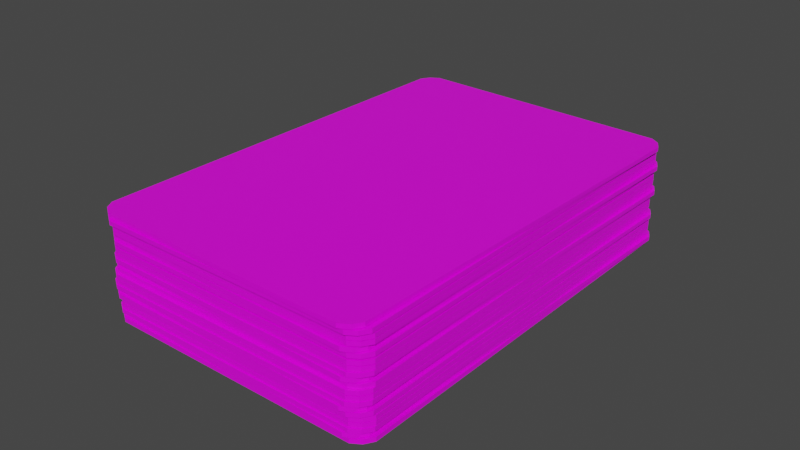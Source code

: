 # Source: deckRepair.blend  (saved by Blender 3.2.14; exported with 4.5.12 LTS)
import bpy
from mathutils import Matrix  # noqa: F401  (used for matrix-valued properties, if any)

bpy.ops.wm.read_factory_settings(use_empty=True)
scene = bpy.context.scene
scene.name = 'Scene'

# ---- collections
col_collection = bpy.data.collections.new('Collection'); scene.collection.children.link(col_collection)

# ---- images (referenced by path relative to the original .blend; pixels are not part of the script)
import os
ASSET_DIR = os.environ.get("B2B_ASSET_DIR", "")  # directory of the original .blend (textures are referenced by path, not embedded)
HERE = os.path.dirname(os.path.abspath(__file__))  # packed textures are extracted next to this script under _unpacked/

def load_image(name, relpath, width, height, colorspace="sRGB"):
    """Load a texture the original file referenced (path relative to the .blend, or extracted next to this script)."""
    p = next((c for c in (os.path.join(HERE, relpath), os.path.join(ASSET_DIR, relpath)) if relpath and os.path.exists(c)), "")
    if p:
        img = bpy.data.images.load(p, check_existing=True)
        img.name = name
    else:  # same state as the original file: an image datablock whose file is absent (Cycles renders it pink)
        img = bpy.data.images.new(name, width, height)
        img.source = "FILE"
        img.filepath = "//" + (relpath or name)
    img.colorspace_settings.name = colorspace
    return img
img_texture_repaircard_png = load_image('texture_repairCard.png', 'texture_repairCard.png', 1024, 1024, 'sRGB')

# ---- materials (node trees are filled in below, after node groups)
mat_material = bpy.data.materials.new('Material')
mat_material.alpha_threshold = 0.0
mat_material.use_transparent_shadow = False
mat_material.line_color = (0.0, 0.0, 0.0, 1.0)

# ---- material node trees
mat_material.use_nodes = True; mat_material.node_tree.nodes.clear()
_N = mat_material.node_tree.nodes; _L = mat_material.node_tree.links
n0 = _N.new('ShaderNodeOutputMaterial'); n0.name = 'Material Output'; n0.location = (300, 300)
n1 = _N.new('ShaderNodeBsdfPrincipled'); n1.name = 'Principled BSDF'; n1.location = (10, 300)
n1.distribution = 'GGX'
n1.subsurface_method = 'RANDOM_WALK_SKIN'
n1.inputs[2].default_value = 0.4
n1.inputs[3].default_value = 1.45
n1.inputs[27].default_value = (0.0, 0.0, 0.0, 1.0)
n1.inputs[28].default_value = 1.0
n2 = _N.new('ShaderNodeTexImage'); n2.name = 'Image Texture'; n2.location = (-356, 296)
n2.image = img_texture_repaircard_png
_L.new(n1.outputs[0], n0.inputs[0])
_L.new(n2.outputs[0], n1.inputs[0])
n0.is_active_output = True

# ---- world
world_world = bpy.data.worlds.new('World'); scene.world = world_world
world_world.use_nodes = True; world_world.node_tree.nodes.clear()
_N = world_world.node_tree.nodes; _L = world_world.node_tree.links
n0 = _N.new('ShaderNodeOutputWorld'); n0.name = 'World Output'; n0.location = (300, 300)
n1 = _N.new('ShaderNodeBackground'); n1.name = 'Background'; n1.location = (10, 300)
n1.inputs[0].default_value = (0.05088, 0.05088, 0.05088, 1.0)
_L.new(n1.outputs[0], n0.inputs[0])
n0.is_active_output = True
world_world.color = (0.05088, 0.05088, 0.05088)
world_world.use_sun_shadow = False
world_world.sun_shadow_jitter_overblur = 0.0

# ---- meshes
me_evertcard_01_020 = bpy.data.meshes.new('evertCard_01.020')
me_evertcard_01_020.from_pydata([(0.9623, 1.0, 0.9741), (0.9623, 1.0, -0.9741), (0.9623, -1.0, 0.9741), (0.9623, -1.0, -0.9741), (-0.9623, 1.0, 0.9741), (-0.9623, 1.0, -0.9741), (-0.9623, -1.0, 0.9741), (-0.9623, -1.0, -0.9741), (0.9008, 1.0, -1.0), (0.9008, -1.0, 1.0), (0.9008, -1.0, -1.0), (0.9008, 1.0, 1.0), (-0.9008, 1.0, -1.0), (-0.9008, -1.0, 1.0), (-0.9008, -1.0, -1.0), (-0.9008, 1.0, 1.0), (1.0, 1.0, -0.9334), (-1.0, -1.0, -0.9334), (1.0, -1.0, -0.9334), (-1.0, 1.0, -0.9334), (0.9008, 1.0, -0.9334), (0.9008, -1.0, -0.9334), (-0.9008, 1.0, -0.9334), (-0.9008, -1.0, -0.9334), (-1.0, -1.0, 0.9334), (1.0, 1.0, 0.9334), (1.0, -1.0, 0.9334), (-1.0, 1.0, 0.9334), (0.9008, 1.0, 0.9334), (0.9008, -1.0, 0.9334), (-0.9008, 1.0, 0.9334), (-0.9008, -1.0, 0.9334), (0.9905, -45.08, 0.949), (0.933, -45.08, -0.9988), (0.9905, -47.08, 0.949), (0.933, -47.08, -0.9988), (-0.9337, -45.08, 0.9742), (-0.9912, -45.08, -0.9735), (-0.9337, -47.08, 0.9742), (-0.9912, -47.08, -0.9735), (0.8708, -45.08, -1.024), (0.9298, -47.08, 0.9757), (0.8708, -47.08, -1.024), (0.9298, -45.08, 0.9757), (-0.9305, -45.08, -1.0), (-0.8715, -47.08, 0.9993), (-0.9305, -47.08, -1.0), (-0.8715, -45.08, 0.9993), (0.9719, -45.08, -0.9586), (-1.028, -47.08, -0.9324), (0.9719, -47.08, -0.9586), (-1.028, -45.08, -0.9324), (0.8728, -45.08, -0.9573), (0.8728, -47.08, -0.9573), (-0.9286, -45.08, -0.9337), (-0.9286, -47.08, -0.9337), (-0.9726, -47.08, 0.934), (1.027, -45.08, 0.9078), (1.027, -47.08, 0.9078), (-0.9726, -45.08, 0.934), (0.9278, -45.08, 0.9091), (0.9278, -47.08, 0.9091), (-0.8735, -45.08, 0.9327), (-0.8735, -47.08, 0.9327), (0.9619, -42.81, 0.9618), (0.9619, -42.81, -0.9863), (0.9619, -44.81, 0.9618), (0.9619, -44.81, -0.9863), (-0.9627, -42.81, 0.9618), (-0.9627, -42.81, -0.9863), (-0.9627, -44.81, 0.9618), (-0.9627, -44.81, -0.9863), (0.9005, -42.81, -1.012), (0.9005, -44.81, 0.9877), (0.9005, -44.81, -1.012), (0.9005, -42.81, 0.9877), (-0.9012, -42.81, -1.012), (-0.9012, -44.81, 0.9877), (-0.9012, -44.81, -1.012), (-0.9012, -42.81, 0.9877), (0.9996, -42.81, -0.9457), (-1.0, -44.81, -0.9457), (0.9996, -44.81, -0.9457), (-1.0, -42.81, -0.9457), (0.9005, -42.81, -0.9457), (0.9005, -44.81, -0.9457), (-0.9012, -42.81, -0.9457), (-0.9012, -44.81, -0.9457), (-1.0, -44.81, 0.9211), (0.9996, -42.81, 0.9211), (0.9996, -44.81, 0.9211), (-1.0, -42.81, 0.9211), (0.9005, -42.81, 0.9211), (0.9005, -44.81, 0.9211), (-0.9012, -42.81, 0.9211), (-0.9012, -44.81, 0.9211), (0.9906, -40.54, 0.9543), (0.9332, -40.54, -0.9934), (0.9906, -42.54, 0.9543), (0.9332, -42.54, -0.9934), (-0.9336, -40.54, 0.9796), (-0.9911, -40.54, -0.9682), (-0.9336, -42.54, 0.9796), (-0.9911, -42.54, -0.9682), (0.871, -40.54, -1.019), (0.93, -42.54, 0.9811), (0.871, -42.54, -1.019), (0.93, -40.54, 0.9811), (-0.9304, -40.54, -0.9949), (-0.8714, -42.54, 1.005), (-0.9304, -42.54, -0.9949), (-0.8714, -40.54, 1.005), (0.9721, -40.54, -0.9532), (-1.028, -42.54, -0.927), (0.9721, -42.54, -0.9532), (-1.028, -40.54, -0.927), (0.8729, -40.54, -0.9519), (0.8729, -42.54, -0.9519), (-0.9284, -40.54, -0.9283), (-0.9284, -42.54, -0.9283), (-0.9725, -42.54, 0.9394), (1.027, -40.54, 0.9132), (1.027, -42.54, 0.9132), (-0.9725, -40.54, 0.9394), (0.928, -40.54, 0.9145), (0.928, -42.54, 0.9145), (-0.8733, -40.54, 0.9381), (-0.8733, -42.54, 0.9381), (0.9905, -38.32, 0.949), (0.933, -38.32, -0.9988), (0.9905, -40.32, 0.949), (0.933, -40.32, -0.9988), (-0.9337, -38.32, 0.9742), (-0.9912, -38.32, -0.9735), (-0.9337, -40.32, 0.9742), (-0.9912, -40.32, -0.9735), (0.8708, -38.32, -1.024), (0.9298, -40.32, 0.9757), (0.8708, -40.32, -1.024), (0.9298, -38.32, 0.9757), (-0.9305, -38.32, -1.0), (-0.8715, -40.32, 0.9993), (-0.9305, -40.32, -1.0), (-0.8715, -38.32, 0.9993), (0.9719, -38.32, -0.9586), (-1.028, -40.32, -0.9324), (0.9719, -40.32, -0.9586), (-1.028, -38.32, -0.9324), (0.8728, -38.32, -0.9573), (0.8728, -40.32, -0.9573), (-0.9286, -38.32, -0.9337), (-0.9286, -40.32, -0.9337), (-0.9726, -40.32, 0.934), (1.027, -38.32, 0.9078), (1.027, -40.32, 0.9078), (-0.9726, -38.32, 0.934), (0.9278, -38.32, 0.9091), (0.9278, -40.32, 0.9091), (-0.8735, -38.32, 0.9327), (-0.8735, -40.32, 0.9327), (0.9905, -36.06, 0.949), (0.933, -36.06, -0.9988), (0.9905, -38.06, 0.949), (0.933, -38.06, -0.9988), (-0.9337, -36.06, 0.9742), (-0.9912, -36.06, -0.9735), (-0.9337, -38.06, 0.9742), (-0.9912, -38.06, -0.9735), (0.8708, -36.06, -1.024), (0.9298, -38.06, 0.9757), (0.8708, -38.06, -1.024), (0.9298, -36.06, 0.9757), (-0.9305, -36.06, -1.0), (-0.8715, -38.06, 0.9993), (-0.9305, -38.06, -1.0), (-0.8715, -36.06, 0.9993), (0.9719, -36.06, -0.9586), (-1.028, -38.06, -0.9324), (0.9719, -38.06, -0.9586), (-1.028, -36.06, -0.9324), (0.8728, -36.06, -0.9573), (0.8728, -38.06, -0.9573), (-0.9286, -36.06, -0.9337), (-0.9286, -38.06, -0.9337), (-0.9726, -38.06, 0.934), (1.027, -36.06, 0.9078), (1.027, -38.06, 0.9078), (-0.9726, -36.06, 0.934), (0.9278, -36.06, 0.9091), (0.9278, -38.06, 0.9091), (-0.8735, -36.06, 0.9327), (-0.8735, -38.06, 0.9327), (0.9908, -33.59, 0.9613), (0.9334, -33.59, -0.9865), (0.9908, -35.59, 0.9613), (0.9334, -35.59, -0.9865), (-0.9334, -33.59, 0.9865), (-0.9908, -33.59, -0.9613), (-0.9334, -35.59, 0.9865), (-0.9908, -35.59, -0.9613), (0.8712, -33.59, -1.012), (0.9302, -35.59, 0.988), (0.8712, -35.59, -1.012), (0.9302, -33.59, 0.988), (-0.9302, -33.59, -0.988), (-0.8712, -35.59, 1.012), (-0.9302, -35.59, -0.988), (-0.8712, -33.59, 1.012), (0.9723, -33.59, -0.9463), (-1.027, -35.59, -0.9201), (0.9723, -35.59, -0.9463), (-1.027, -33.59, -0.9201), (0.8731, -33.59, -0.945), (0.8731, -35.59, -0.945), (-0.9282, -33.59, -0.9214), (-0.9282, -35.59, -0.9214), (-0.9723, -35.59, 0.9463), (1.027, -33.59, 0.9201), (1.027, -35.59, 0.9201), (-0.9723, -33.59, 0.9463), (0.9282, -33.59, 0.9214), (0.9282, -35.59, 0.9214), (-0.8731, -33.59, 0.945), (-0.8731, -35.59, 0.945), (0.9623, -31.33, 0.9741), (0.9623, -31.33, -0.9741), (0.9623, -33.33, 0.9741), (0.9623, -33.33, -0.9741), (-0.9623, -31.33, 0.9741), (-0.9623, -31.33, -0.9741), (-0.9623, -33.33, 0.9741), (-0.9623, -33.33, -0.9741), (0.9008, -31.33, -1.0), (0.9008, -33.33, 1.0), (0.9008, -33.33, -1.0), (0.9008, -31.33, 1.0), (-0.9008, -31.33, -1.0), (-0.9008, -33.33, 1.0), (-0.9008, -33.33, -1.0), (-0.9008, -31.33, 1.0), (1.0, -31.33, -0.9334), (-1.0, -33.33, -0.9334), (1.0, -33.33, -0.9334), (-1.0, -31.33, -0.9334), (0.9008, -31.33, -0.9334), (0.9008, -33.33, -0.9334), (-0.9008, -31.33, -0.9334), (-0.9008, -33.33, -0.9334), (-1.0, -33.33, 0.9334), (1.0, -31.33, 0.9334), (1.0, -33.33, 0.9334), (-1.0, -31.33, 0.9334), (0.9008, -31.33, 0.9334), (0.9008, -33.33, 0.9334), (-0.9008, -31.33, 0.9334), (-0.9008, -33.33, 0.9334), (0.991, -29.06, 0.9666), (0.9335, -29.06, -0.9811), (0.991, -31.06, 0.9666), (0.9335, -31.06, -0.9811), (-0.9332, -29.06, 0.9918), (-0.9907, -29.06, -0.9559), (-0.9332, -31.06, 0.9918), (-0.9907, -31.06, -0.9559), (0.8713, -29.06, -1.006), (0.9303, -31.06, 0.9933), (0.8713, -31.06, -1.006), (0.9303, -29.06, 0.9933), (-0.93, -29.06, -0.9826), (-0.871, -31.06, 1.017), (-0.93, -31.06, -0.9826), (-0.871, -29.06, 1.017), (0.9724, -29.06, -0.941), (-1.027, -31.06, -0.9147), (0.9724, -31.06, -0.941), (-1.027, -29.06, -0.9147), (0.8733, -29.06, -0.9397), (0.8733, -31.06, -0.9397), (-0.928, -29.06, -0.916), (-0.928, -31.06, -0.916), (-0.9721, -31.06, 0.9517), (1.028, -29.06, 0.9254), (1.028, -31.06, 0.9254), (-0.9721, -29.06, 0.9517), (0.9284, -29.06, 0.9267), (0.9284, -31.06, 0.9267), (-0.873, -29.06, 0.9504), (-0.873, -31.06, 0.9504), (0.9908, -26.84, 0.9613), (0.9334, -26.84, -0.9865), (0.9908, -28.84, 0.9613), (0.9334, -28.84, -0.9865), (-0.9334, -26.84, 0.9865), (-0.9908, -26.84, -0.9613), (-0.9334, -28.84, 0.9865), (-0.9908, -28.84, -0.9613), (0.8712, -26.84, -1.012), (0.9302, -28.84, 0.988), (0.8712, -28.84, -1.012), (0.9302, -26.84, 0.988), (-0.9302, -26.84, -0.988), (-0.8712, -28.84, 1.012), (-0.9302, -28.84, -0.988), (-0.8712, -26.84, 1.012), (0.9723, -26.84, -0.9463), (-1.027, -28.84, -0.9201), (0.9723, -28.84, -0.9463), (-1.027, -26.84, -0.9201), (0.8731, -26.84, -0.945), (0.8731, -28.84, -0.945), (-0.9282, -26.84, -0.9214), (-0.9282, -28.84, -0.9214), (-0.9723, -28.84, 0.9463), (1.027, -26.84, 0.9201), (1.027, -28.84, 0.9201), (-0.9723, -26.84, 0.9463), (0.9282, -26.84, 0.9214), (0.9282, -28.84, 0.9214), (-0.8731, -26.84, 0.945), (-0.8731, -28.84, 0.945), (0.9908, -24.58, 0.9613), (0.9334, -24.58, -0.9865), (0.9908, -26.58, 0.9613), (0.9334, -26.58, -0.9865), (-0.9334, -24.58, 0.9865), (-0.9908, -24.58, -0.9613), (-0.9334, -26.58, 0.9865), (-0.9908, -26.58, -0.9613), (0.8712, -24.58, -1.012), (0.9302, -26.58, 0.988), (0.8712, -26.58, -1.012), (0.9302, -24.58, 0.988), (-0.9302, -24.58, -0.988), (-0.8712, -26.58, 1.012), (-0.9302, -26.58, -0.988), (-0.8712, -24.58, 1.012), (0.9723, -24.58, -0.9463), (-1.027, -26.58, -0.9201), (0.9723, -26.58, -0.9463), (-1.027, -24.58, -0.9201), (0.8731, -24.58, -0.945), (0.8731, -26.58, -0.945), (-0.9282, -24.58, -0.9214), (-0.9282, -26.58, -0.9214), (-0.9723, -26.58, 0.9463), (1.027, -24.58, 0.9201), (1.027, -26.58, 0.9201), (-0.9723, -24.58, 0.9463), (0.9282, -24.58, 0.9214), (0.9282, -26.58, 0.9214), (-0.8731, -24.58, 0.945), (-0.8731, -26.58, 0.945), (0.9905, -22.45, 0.9495), (0.933, -22.45, -0.9982), (0.9905, -24.45, 0.9495), (0.933, -24.45, -0.9982), (-0.9337, -22.45, 0.9748), (-0.9912, -22.45, -0.973), (-0.9337, -24.45, 0.9748), (-0.9912, -24.45, -0.973), (0.8708, -22.45, -1.023), (0.9298, -24.45, 0.9763), (0.8708, -24.45, -1.023), (0.9298, -22.45, 0.9763), (-0.9305, -22.45, -0.9997), (-0.8715, -24.45, 0.9999), (-0.9305, -24.45, -0.9997), (-0.8715, -22.45, 0.9999), (0.9719, -22.45, -0.958), (-1.028, -24.45, -0.9318), (0.9719, -24.45, -0.958), (-1.028, -22.45, -0.9318), (0.8728, -22.45, -0.9567), (0.8728, -24.45, -0.9567), (-0.9285, -22.45, -0.9331), (-0.9285, -24.45, -0.9331), (-0.9726, -24.45, 0.9346), (1.027, -22.45, 0.9084), (1.027, -24.45, 0.9084), (-0.9726, -22.45, 0.9346), (0.9279, -22.45, 0.9097), (0.9279, -24.45, 0.9097), (-0.8735, -22.45, 0.9333), (-0.8735, -24.45, 0.9333), (0.962, -20.18, 0.9624), (0.962, -20.18, -0.9858), (0.962, -22.18, 0.9624), (0.962, -22.18, -0.9858), (-0.9626, -20.18, 0.9624), (-0.9626, -20.18, -0.9858), (-0.9626, -22.18, 0.9624), (-0.9626, -22.18, -0.9858), (0.9005, -20.18, -1.012), (0.9005, -22.18, 0.9883), (0.9005, -22.18, -1.012), (0.9005, -20.18, 0.9883), (-0.9012, -20.18, -1.012), (-0.9012, -22.18, 0.9883), (-0.9012, -22.18, -1.012), (-0.9012, -20.18, 0.9883), (0.9997, -20.18, -0.9451), (-1.0, -22.18, -0.9451), (0.9997, -22.18, -0.9451), (-1.0, -20.18, -0.9451), (0.9005, -20.18, -0.9451), (0.9005, -22.18, -0.9451), (-0.9012, -20.18, -0.9451), (-0.9012, -22.18, -0.9451), (-1.0, -22.18, 0.9217), (0.9997, -20.18, 0.9217), (0.9997, -22.18, 0.9217), (-1.0, -20.18, 0.9217), (0.9005, -20.18, 0.9217), (0.9005, -22.18, 0.9217), (-0.9012, -20.18, 0.9217), (-0.9012, -22.18, 0.9217), (0.9907, -17.91, 0.9549), (0.9332, -17.91, -0.9929), (0.9907, -19.91, 0.9549), (0.9332, -19.91, -0.9929), (-0.9336, -17.91, 0.9801), (-0.991, -17.91, -0.9676), (-0.9336, -19.91, 0.9801), (-0.991, -19.91, -0.9676), (0.871, -17.91, -1.018), (0.93, -19.91, 0.9816), (0.871, -19.91, -1.018), (0.93, -17.91, 0.9816), (-0.9304, -17.91, -0.9944), (-0.8713, -19.91, 1.005), (-0.9304, -19.91, -0.9944), (-0.8713, -17.91, 1.005), (0.9721, -17.91, -0.9527), (-1.028, -19.91, -0.9264), (0.9721, -19.91, -0.9527), (-1.028, -17.91, -0.9264), (0.8729, -17.91, -0.9514), (0.8729, -19.91, -0.9514), (-0.9284, -17.91, -0.9277), (-0.9284, -19.91, -0.9277), (-0.9725, -19.91, 0.94), (1.027, -17.91, 0.9137), (1.027, -19.91, 0.9137), (-0.9725, -17.91, 0.94), (0.928, -17.91, 0.915), (0.928, -19.91, 0.915), (-0.8733, -17.91, 0.9387), (-0.8733, -19.91, 0.9387), (0.9905, -15.7, 0.9495), (0.933, -15.7, -0.9982), (0.9905, -17.7, 0.9495), (0.933, -17.7, -0.9982), (-0.9337, -15.7, 0.9748), (-0.9912, -15.7, -0.973), (-0.9337, -17.7, 0.9748), (-0.9912, -17.7, -0.973), (0.8708, -15.7, -1.023), (0.9298, -17.7, 0.9763), (0.8708, -17.7, -1.023), (0.9298, -15.7, 0.9763), (-0.9305, -15.7, -0.9997), (-0.8715, -17.7, 0.9999), (-0.9305, -17.7, -0.9997), (-0.8715, -15.7, 0.9999), (0.9719, -15.7, -0.958), (-1.028, -17.7, -0.9318), (0.9719, -17.7, -0.958), (-1.028, -15.7, -0.9318), (0.8728, -15.7, -0.9567), (0.8728, -17.7, -0.9567), (-0.9285, -15.7, -0.9331), (-0.9285, -17.7, -0.9331), (-0.9726, -17.7, 0.9346), (1.027, -15.7, 0.9084), (1.027, -17.7, 0.9084), (-0.9726, -15.7, 0.9346), (0.9279, -15.7, 0.9097), (0.9279, -17.7, 0.9097), (-0.8735, -15.7, 0.9333), (-0.8735, -17.7, 0.9333), (0.9905, -13.43, 0.9495), (0.933, -13.43, -0.9982), (0.9905, -15.43, 0.9495), (0.933, -15.43, -0.9982), (-0.9337, -13.43, 0.9748), (-0.9912, -13.43, -0.973), (-0.9337, -15.43, 0.9748), (-0.9912, -15.43, -0.973), (0.8708, -13.43, -1.023), (0.9298, -15.43, 0.9763), (0.8708, -15.43, -1.023), (0.9298, -13.43, 0.9763), (-0.9305, -13.43, -0.9997), (-0.8715, -15.43, 0.9999), (-0.9305, -15.43, -0.9997), (-0.8715, -13.43, 0.9999), (0.9719, -13.43, -0.958), (-1.028, -15.43, -0.9318), (0.9719, -15.43, -0.958), (-1.028, -13.43, -0.9318), (0.8728, -13.43, -0.9567), (0.8728, -15.43, -0.9567), (-0.9285, -13.43, -0.9331), (-0.9285, -15.43, -0.9331), (-0.9726, -15.43, 0.9346), (1.027, -13.43, 0.9084), (1.027, -15.43, 0.9084), (-0.9726, -13.43, 0.9346), (0.9279, -13.43, 0.9097), (0.9279, -15.43, 0.9097), (-0.8735, -13.43, 0.9333), (-0.8735, -15.43, 0.9333), (0.9905, -10.71, 0.949), (0.933, -10.71, -0.9988), (0.9905, -12.71, 0.949), (0.933, -12.71, -0.9988), (-0.9337, -10.71, 0.9742), (-0.9912, -10.71, -0.9735), (-0.9337, -12.71, 0.9742), (-0.9912, -12.71, -0.9735), (0.8708, -10.71, -1.024), (0.9298, -12.71, 0.9757), (0.8708, -12.71, -1.024), (0.9298, -10.71, 0.9757), (-0.9305, -10.71, -1.0), (-0.8715, -12.71, 0.9993), (-0.9305, -12.71, -1.0), (-0.8715, -10.71, 0.9993), (0.9719, -10.71, -0.9586), (-1.028, -12.71, -0.9324), (0.9719, -12.71, -0.9586), (-1.028, -10.71, -0.9324), (0.8728, -10.71, -0.9573), (0.8728, -12.71, -0.9573), (-0.9286, -10.71, -0.9337), (-0.9286, -12.71, -0.9337), (-0.9726, -12.71, 0.934), (1.027, -10.71, 0.9078), (1.027, -12.71, 0.9078), (-0.9726, -10.71, 0.934), (0.9278, -10.71, 0.9091), (0.9278, -12.71, 0.9091), (-0.8735, -10.71, 0.9327), (-0.8735, -12.71, 0.9327), (0.9619, -8.441, 0.9618), (0.9619, -8.441, -0.9863), (0.9619, -10.44, 0.9618), (0.9619, -10.44, -0.9863), (-0.9627, -8.441, 0.9618), (-0.9627, -8.441, -0.9863), (-0.9627, -10.44, 0.9618), (-0.9627, -10.44, -0.9863), (0.9005, -8.441, -1.012), (0.9005, -10.44, 0.9877), (0.9005, -10.44, -1.012), (0.9005, -8.441, 0.9877), (-0.9012, -8.441, -1.012), (-0.9012, -10.44, 0.9877), (-0.9012, -10.44, -1.012), (-0.9012, -8.441, 0.9877), (0.9996, -8.441, -0.9457), (-1.0, -10.44, -0.9457), (0.9996, -10.44, -0.9457), (-1.0, -8.441, -0.9457), (0.9005, -8.441, -0.9457), (0.9005, -10.44, -0.9457), (-0.9012, -8.441, -0.9457), (-0.9012, -10.44, -0.9457), (-1.0, -10.44, 0.9211), (0.9996, -8.441, 0.9211), (0.9996, -10.44, 0.9211), (-1.0, -8.441, 0.9211), (0.9005, -8.441, 0.9211), (0.9005, -10.44, 0.9211), (-0.9012, -8.441, 0.9211), (-0.9012, -10.44, 0.9211), (0.9905, -5.998, 0.949), (0.933, -5.998, -0.9988), (0.9905, -7.998, 0.949), (0.933, -7.998, -0.9988), (-0.9337, -5.998, 0.9742), (-0.9912, -5.998, -0.9735), (-0.9337, -7.998, 0.9742), (-0.9912, -7.998, -0.9735), (0.8708, -5.998, -1.024), (0.9298, -7.998, 0.9757), (0.8708, -7.998, -1.024), (0.9298, -5.998, 0.9757), (-0.9305, -5.998, -1.0), (-0.8715, -7.998, 0.9993), (-0.9305, -7.998, -1.0), (-0.8715, -5.998, 0.9993), (0.9719, -5.998, -0.9586), (-1.028, -7.998, -0.9324), (0.9719, -7.998, -0.9586), (-1.028, -5.998, -0.9324), (0.8728, -5.998, -0.9573), (0.8728, -7.998, -0.9573), (-0.9286, -5.998, -0.9337), (-0.9286, -7.998, -0.9337), (-0.9726, -7.998, 0.934), (1.027, -5.998, 0.9078), (1.027, -7.998, 0.9078), (-0.9726, -5.998, 0.934), (0.9278, -5.998, 0.9091), (0.9278, -7.998, 0.9091), (-0.8735, -5.998, 0.9327), (-0.8735, -7.998, 0.9327), (0.9905, -3.731, 0.949), (0.933, -3.731, -0.9988), (0.9905, -5.731, 0.949), (0.933, -5.731, -0.9988), (-0.9337, -3.731, 0.9742), (-0.9912, -3.731, -0.9735), (-0.9337, -5.731, 0.9742), (-0.9912, -5.731, -0.9735), (0.8708, -3.731, -1.024), (0.9298, -5.731, 0.9757), (0.8708, -5.731, -1.024), (0.9298, -3.731, 0.9757), (-0.9305, -3.731, -1.0), (-0.8715, -5.731, 0.9993), (-0.9305, -5.731, -1.0), (-0.8715, -3.731, 0.9993), (0.9719, -3.731, -0.9586), (-1.028, -5.731, -0.9324), (0.9719, -5.731, -0.9586), (-1.028, -3.731, -0.9324), (0.8728, -3.731, -0.9573), (0.8728, -5.731, -0.9573), (-0.9286, -3.731, -0.9337), (-0.9286, -5.731, -0.9337), (-0.9726, -5.731, 0.934), (1.027, -3.731, 0.9078), (1.027, -5.731, 0.9078), (-0.9726, -3.731, 0.934), (0.9278, -3.731, 0.9091), (0.9278, -5.731, 0.9091), (-0.8735, -3.731, 0.9327), (-0.8735, -5.731, 0.9327), (0.9908, -1.267, 0.9613), (0.9334, -1.267, -0.9865), (0.9908, -3.267, 0.9613), (0.9334, -3.267, -0.9865), (-0.9334, -1.267, 0.9865), (-0.9908, -1.267, -0.9613), (-0.9334, -3.267, 0.9865), (-0.9908, -3.267, -0.9613), (0.8712, -1.267, -1.012), (0.9302, -3.267, 0.988), (0.8712, -3.267, -1.012), (0.9302, -1.267, 0.988), (-0.9302, -1.267, -0.988), (-0.8712, -3.267, 1.012), (-0.9302, -3.267, -0.988), (-0.8712, -1.267, 1.012), (0.9723, -1.267, -0.9463), (-1.027, -3.267, -0.9201), (0.9723, -3.267, -0.9463), (-1.027, -1.267, -0.9201), (0.8731, -1.267, -0.945), (0.8731, -3.267, -0.945), (-0.9282, -1.267, -0.9214), (-0.9282, -3.267, -0.9214), (-0.9723, -3.267, 0.9463), (1.027, -1.267, 0.9201), (1.027, -3.267, 0.9201), (-0.9723, -1.267, 0.9463), (0.9282, -1.267, 0.9214), (0.9282, -3.267, 0.9214), (-0.8731, -1.267, 0.945), (-0.8731, -3.267, 0.945)], [], [(15, 4, 6, 13), (31, 13, 6, 24), (24, 6, 4, 27), (8, 1, 3, 10), (25, 0, 2, 26), (28, 11, 0, 25), (30, 15, 11, 28), (12, 8, 10, 14), (26, 2, 9, 29), (0, 11, 9, 2), (5, 12, 14, 7), (27, 4, 15, 30), (29, 9, 13, 31), (11, 15, 13, 9), (10, 21, 23, 14), (5, 19, 22, 12), (3, 18, 21, 10), (12, 22, 20, 8), (8, 20, 16, 1), (1, 16, 18, 3), (7, 17, 19, 5), (14, 23, 17, 7), (21, 29, 31, 23), (19, 27, 30, 22), (18, 26, 29, 21), (22, 30, 28, 20), (20, 28, 25, 16), (16, 25, 26, 18), (17, 24, 27, 19), (23, 31, 24, 17), (47, 36, 38, 45), (63, 45, 38, 56), (56, 38, 36, 59), (40, 33, 35, 42), (57, 32, 34, 58), (60, 43, 32, 57), (62, 47, 43, 60), (44, 40, 42, 46), (58, 34, 41, 61), (32, 43, 41, 34), (37, 44, 46, 39), (59, 36, 47, 62), (61, 41, 45, 63), (43, 47, 45, 41), (42, 53, 55, 46), (37, 51, 54, 44), (35, 50, 53, 42), (44, 54, 52, 40), (40, 52, 48, 33), (33, 48, 50, 35), (39, 49, 51, 37), (46, 55, 49, 39), (53, 61, 63, 55), (51, 59, 62, 54), (50, 58, 61, 53), (54, 62, 60, 52), (52, 60, 57, 48), (48, 57, 58, 50), (49, 56, 59, 51), (55, 63, 56, 49), (79, 68, 70, 77), (95, 77, 70, 88), (88, 70, 68, 91), (72, 65, 67, 74), (89, 64, 66, 90), (92, 75, 64, 89), (94, 79, 75, 92), (76, 72, 74, 78), (90, 66, 73, 93), (64, 75, 73, 66), (69, 76, 78, 71), (91, 68, 79, 94), (93, 73, 77, 95), (75, 79, 77, 73), (74, 85, 87, 78), (69, 83, 86, 76), (67, 82, 85, 74), (76, 86, 84, 72), (72, 84, 80, 65), (65, 80, 82, 67), (71, 81, 83, 69), (78, 87, 81, 71), (85, 93, 95, 87), (83, 91, 94, 86), (82, 90, 93, 85), (86, 94, 92, 84), (84, 92, 89, 80), (80, 89, 90, 82), (81, 88, 91, 83), (87, 95, 88, 81), (111, 100, 102, 109), (127, 109, 102, 120), (120, 102, 100, 123), (104, 97, 99, 106), (121, 96, 98, 122), (124, 107, 96, 121), (126, 111, 107, 124), (108, 104, 106, 110), (122, 98, 105, 125), (96, 107, 105, 98), (101, 108, 110, 103), (123, 100, 111, 126), (125, 105, 109, 127), (107, 111, 109, 105), (106, 117, 119, 110), (101, 115, 118, 108), (99, 114, 117, 106), (108, 118, 116, 104), (104, 116, 112, 97), (97, 112, 114, 99), (103, 113, 115, 101), (110, 119, 113, 103), (117, 125, 127, 119), (115, 123, 126, 118), (114, 122, 125, 117), (118, 126, 124, 116), (116, 124, 121, 112), (112, 121, 122, 114), (113, 120, 123, 115), (119, 127, 120, 113), (143, 132, 134, 141), (159, 141, 134, 152), (152, 134, 132, 155), (136, 129, 131, 138), (153, 128, 130, 154), (156, 139, 128, 153), (158, 143, 139, 156), (140, 136, 138, 142), (154, 130, 137, 157), (128, 139, 137, 130), (133, 140, 142, 135), (155, 132, 143, 158), (157, 137, 141, 159), (139, 143, 141, 137), (138, 149, 151, 142), (133, 147, 150, 140), (131, 146, 149, 138), (140, 150, 148, 136), (136, 148, 144, 129), (129, 144, 146, 131), (135, 145, 147, 133), (142, 151, 145, 135), (149, 157, 159, 151), (147, 155, 158, 150), (146, 154, 157, 149), (150, 158, 156, 148), (148, 156, 153, 144), (144, 153, 154, 146), (145, 152, 155, 147), (151, 159, 152, 145), (175, 164, 166, 173), (191, 173, 166, 184), (184, 166, 164, 187), (168, 161, 163, 170), (185, 160, 162, 186), (188, 171, 160, 185), (190, 175, 171, 188), (172, 168, 170, 174), (186, 162, 169, 189), (160, 171, 169, 162), (165, 172, 174, 167), (187, 164, 175, 190), (189, 169, 173, 191), (171, 175, 173, 169), (170, 181, 183, 174), (165, 179, 182, 172), (163, 178, 181, 170), (172, 182, 180, 168), (168, 180, 176, 161), (161, 176, 178, 163), (167, 177, 179, 165), (174, 183, 177, 167), (181, 189, 191, 183), (179, 187, 190, 182), (178, 186, 189, 181), (182, 190, 188, 180), (180, 188, 185, 176), (176, 185, 186, 178), (177, 184, 187, 179), (183, 191, 184, 177), (207, 196, 198, 205), (223, 205, 198, 216), (216, 198, 196, 219), (200, 193, 195, 202), (217, 192, 194, 218), (220, 203, 192, 217), (222, 207, 203, 220), (204, 200, 202, 206), (218, 194, 201, 221), (192, 203, 201, 194), (197, 204, 206, 199), (219, 196, 207, 222), (221, 201, 205, 223), (203, 207, 205, 201), (202, 213, 215, 206), (197, 211, 214, 204), (195, 210, 213, 202), (204, 214, 212, 200), (200, 212, 208, 193), (193, 208, 210, 195), (199, 209, 211, 197), (206, 215, 209, 199), (213, 221, 223, 215), (211, 219, 222, 214), (210, 218, 221, 213), (214, 222, 220, 212), (212, 220, 217, 208), (208, 217, 218, 210), (209, 216, 219, 211), (215, 223, 216, 209), (239, 228, 230, 237), (255, 237, 230, 248), (248, 230, 228, 251), (232, 225, 227, 234), (249, 224, 226, 250), (252, 235, 224, 249), (254, 239, 235, 252), (236, 232, 234, 238), (250, 226, 233, 253), (224, 235, 233, 226), (229, 236, 238, 231), (251, 228, 239, 254), (253, 233, 237, 255), (235, 239, 237, 233), (234, 245, 247, 238), (229, 243, 246, 236), (227, 242, 245, 234), (236, 246, 244, 232), (232, 244, 240, 225), (225, 240, 242, 227), (231, 241, 243, 229), (238, 247, 241, 231), (245, 253, 255, 247), (243, 251, 254, 246), (242, 250, 253, 245), (246, 254, 252, 244), (244, 252, 249, 240), (240, 249, 250, 242), (241, 248, 251, 243), (247, 255, 248, 241), (271, 260, 262, 269), (287, 269, 262, 280), (280, 262, 260, 283), (264, 257, 259, 266), (281, 256, 258, 282), (284, 267, 256, 281), (286, 271, 267, 284), (268, 264, 266, 270), (282, 258, 265, 285), (256, 267, 265, 258), (261, 268, 270, 263), (283, 260, 271, 286), (285, 265, 269, 287), (267, 271, 269, 265), (266, 277, 279, 270), (261, 275, 278, 268), (259, 274, 277, 266), (268, 278, 276, 264), (264, 276, 272, 257), (257, 272, 274, 259), (263, 273, 275, 261), (270, 279, 273, 263), (277, 285, 287, 279), (275, 283, 286, 278), (274, 282, 285, 277), (278, 286, 284, 276), (276, 284, 281, 272), (272, 281, 282, 274), (273, 280, 283, 275), (279, 287, 280, 273), (303, 292, 294, 301), (319, 301, 294, 312), (312, 294, 292, 315), (296, 289, 291, 298), (313, 288, 290, 314), (316, 299, 288, 313), (318, 303, 299, 316), (300, 296, 298, 302), (314, 290, 297, 317), (288, 299, 297, 290), (293, 300, 302, 295), (315, 292, 303, 318), (317, 297, 301, 319), (299, 303, 301, 297), (298, 309, 311, 302), (293, 307, 310, 300), (291, 306, 309, 298), (300, 310, 308, 296), (296, 308, 304, 289), (289, 304, 306, 291), (295, 305, 307, 293), (302, 311, 305, 295), (309, 317, 319, 311), (307, 315, 318, 310), (306, 314, 317, 309), (310, 318, 316, 308), (308, 316, 313, 304), (304, 313, 314, 306), (305, 312, 315, 307), (311, 319, 312, 305), (335, 324, 326, 333), (351, 333, 326, 344), (344, 326, 324, 347), (328, 321, 323, 330), (345, 320, 322, 346), (348, 331, 320, 345), (350, 335, 331, 348), (332, 328, 330, 334), (346, 322, 329, 349), (320, 331, 329, 322), (325, 332, 334, 327), (347, 324, 335, 350), (349, 329, 333, 351), (331, 335, 333, 329), (330, 341, 343, 334), (325, 339, 342, 332), (323, 338, 341, 330), (332, 342, 340, 328), (328, 340, 336, 321), (321, 336, 338, 323), (327, 337, 339, 325), (334, 343, 337, 327), (341, 349, 351, 343), (339, 347, 350, 342), (338, 346, 349, 341), (342, 350, 348, 340), (340, 348, 345, 336), (336, 345, 346, 338), (337, 344, 347, 339), (343, 351, 344, 337), (367, 356, 358, 365), (383, 365, 358, 376), (376, 358, 356, 379), (360, 353, 355, 362), (377, 352, 354, 378), (380, 363, 352, 377), (382, 367, 363, 380), (364, 360, 362, 366), (378, 354, 361, 381), (352, 363, 361, 354), (357, 364, 366, 359), (379, 356, 367, 382), (381, 361, 365, 383), (363, 367, 365, 361), (362, 373, 375, 366), (357, 371, 374, 364), (355, 370, 373, 362), (364, 374, 372, 360), (360, 372, 368, 353), (353, 368, 370, 355), (359, 369, 371, 357), (366, 375, 369, 359), (373, 381, 383, 375), (371, 379, 382, 374), (370, 378, 381, 373), (374, 382, 380, 372), (372, 380, 377, 368), (368, 377, 378, 370), (369, 376, 379, 371), (375, 383, 376, 369), (399, 388, 390, 397), (415, 397, 390, 408), (408, 390, 388, 411), (392, 385, 387, 394), (409, 384, 386, 410), (412, 395, 384, 409), (414, 399, 395, 412), (396, 392, 394, 398), (410, 386, 393, 413), (384, 395, 393, 386), (389, 396, 398, 391), (411, 388, 399, 414), (413, 393, 397, 415), (395, 399, 397, 393), (394, 405, 407, 398), (389, 403, 406, 396), (387, 402, 405, 394), (396, 406, 404, 392), (392, 404, 400, 385), (385, 400, 402, 387), (391, 401, 403, 389), (398, 407, 401, 391), (405, 413, 415, 407), (403, 411, 414, 406), (402, 410, 413, 405), (406, 414, 412, 404), (404, 412, 409, 400), (400, 409, 410, 402), (401, 408, 411, 403), (407, 415, 408, 401), (431, 420, 422, 429), (447, 429, 422, 440), (440, 422, 420, 443), (424, 417, 419, 426), (441, 416, 418, 442), (444, 427, 416, 441), (446, 431, 427, 444), (428, 424, 426, 430), (442, 418, 425, 445), (416, 427, 425, 418), (421, 428, 430, 423), (443, 420, 431, 446), (445, 425, 429, 447), (427, 431, 429, 425), (426, 437, 439, 430), (421, 435, 438, 428), (419, 434, 437, 426), (428, 438, 436, 424), (424, 436, 432, 417), (417, 432, 434, 419), (423, 433, 435, 421), (430, 439, 433, 423), (437, 445, 447, 439), (435, 443, 446, 438), (434, 442, 445, 437), (438, 446, 444, 436), (436, 444, 441, 432), (432, 441, 442, 434), (433, 440, 443, 435), (439, 447, 440, 433), (463, 452, 454, 461), (479, 461, 454, 472), (472, 454, 452, 475), (456, 449, 451, 458), (473, 448, 450, 474), (476, 459, 448, 473), (478, 463, 459, 476), (460, 456, 458, 462), (474, 450, 457, 477), (448, 459, 457, 450), (453, 460, 462, 455), (475, 452, 463, 478), (477, 457, 461, 479), (459, 463, 461, 457), (458, 469, 471, 462), (453, 467, 470, 460), (451, 466, 469, 458), (460, 470, 468, 456), (456, 468, 464, 449), (449, 464, 466, 451), (455, 465, 467, 453), (462, 471, 465, 455), (469, 477, 479, 471), (467, 475, 478, 470), (466, 474, 477, 469), (470, 478, 476, 468), (468, 476, 473, 464), (464, 473, 474, 466), (465, 472, 475, 467), (471, 479, 472, 465), (495, 484, 486, 493), (511, 493, 486, 504), (504, 486, 484, 507), (488, 481, 483, 490), (505, 480, 482, 506), (508, 491, 480, 505), (510, 495, 491, 508), (492, 488, 490, 494), (506, 482, 489, 509), (480, 491, 489, 482), (485, 492, 494, 487), (507, 484, 495, 510), (509, 489, 493, 511), (491, 495, 493, 489), (490, 501, 503, 494), (485, 499, 502, 492), (483, 498, 501, 490), (492, 502, 500, 488), (488, 500, 496, 481), (481, 496, 498, 483), (487, 497, 499, 485), (494, 503, 497, 487), (501, 509, 511, 503), (499, 507, 510, 502), (498, 506, 509, 501), (502, 510, 508, 500), (500, 508, 505, 496), (496, 505, 506, 498), (497, 504, 507, 499), (503, 511, 504, 497), (527, 516, 518, 525), (543, 525, 518, 536), (536, 518, 516, 539), (520, 513, 515, 522), (537, 512, 514, 538), (540, 523, 512, 537), (542, 527, 523, 540), (524, 520, 522, 526), (538, 514, 521, 541), (512, 523, 521, 514), (517, 524, 526, 519), (539, 516, 527, 542), (541, 521, 525, 543), (523, 527, 525, 521), (522, 533, 535, 526), (517, 531, 534, 524), (515, 530, 533, 522), (524, 534, 532, 520), (520, 532, 528, 513), (513, 528, 530, 515), (519, 529, 531, 517), (526, 535, 529, 519), (533, 541, 543, 535), (531, 539, 542, 534), (530, 538, 541, 533), (534, 542, 540, 532), (532, 540, 537, 528), (528, 537, 538, 530), (529, 536, 539, 531), (535, 543, 536, 529), (559, 548, 550, 557), (575, 557, 550, 568), (568, 550, 548, 571), (552, 545, 547, 554), (569, 544, 546, 570), (572, 555, 544, 569), (574, 559, 555, 572), (556, 552, 554, 558), (570, 546, 553, 573), (544, 555, 553, 546), (549, 556, 558, 551), (571, 548, 559, 574), (573, 553, 557, 575), (555, 559, 557, 553), (554, 565, 567, 558), (549, 563, 566, 556), (547, 562, 565, 554), (556, 566, 564, 552), (552, 564, 560, 545), (545, 560, 562, 547), (551, 561, 563, 549), (558, 567, 561, 551), (565, 573, 575, 567), (563, 571, 574, 566), (562, 570, 573, 565), (566, 574, 572, 564), (564, 572, 569, 560), (560, 569, 570, 562), (561, 568, 571, 563), (567, 575, 568, 561), (591, 580, 582, 589), (607, 589, 582, 600), (600, 582, 580, 603), (584, 577, 579, 586), (601, 576, 578, 602), (604, 587, 576, 601), (606, 591, 587, 604), (588, 584, 586, 590), (602, 578, 585, 605), (576, 587, 585, 578), (581, 588, 590, 583), (603, 580, 591, 606), (605, 585, 589, 607), (587, 591, 589, 585), (586, 597, 599, 590), (581, 595, 598, 588), (579, 594, 597, 586), (588, 598, 596, 584), (584, 596, 592, 577), (577, 592, 594, 579), (583, 593, 595, 581), (590, 599, 593, 583), (597, 605, 607, 599), (595, 603, 606, 598), (594, 602, 605, 597), (598, 606, 604, 596), (596, 604, 601, 592), (592, 601, 602, 594), (593, 600, 603, 595), (599, 607, 600, 593), (623, 612, 614, 621), (639, 621, 614, 632), (632, 614, 612, 635), (616, 609, 611, 618), (633, 608, 610, 634), (636, 619, 608, 633), (638, 623, 619, 636), (620, 616, 618, 622), (634, 610, 617, 637), (608, 619, 617, 610), (613, 620, 622, 615), (635, 612, 623, 638), (637, 617, 621, 639), (619, 623, 621, 617), (618, 629, 631, 622), (613, 627, 630, 620), (611, 626, 629, 618), (620, 630, 628, 616), (616, 628, 624, 609), (609, 624, 626, 611), (615, 625, 627, 613), (622, 631, 625, 615), (629, 637, 639, 631), (627, 635, 638, 630), (626, 634, 637, 629), (630, 638, 636, 628), (628, 636, 633, 624), (624, 633, 634, 626), (625, 632, 635, 627), (631, 639, 632, 625), (655, 644, 646, 653), (671, 653, 646, 664), (664, 646, 644, 667), (648, 641, 643, 650), (665, 640, 642, 666), (668, 651, 640, 665), (670, 655, 651, 668), (652, 648, 650, 654), (666, 642, 649, 669), (640, 651, 649, 642), (645, 652, 654, 647), (667, 644, 655, 670), (669, 649, 653, 671), (651, 655, 653, 649), (650, 661, 663, 654), (645, 659, 662, 652), (643, 658, 661, 650), (652, 662, 660, 648), (648, 660, 656, 641), (641, 656, 658, 643), (647, 657, 659, 645), (654, 663, 657, 647), (661, 669, 671, 663), (659, 667, 670, 662), (658, 666, 669, 661), (662, 670, 668, 660), (660, 668, 665, 656), (656, 665, 666, 658), (657, 664, 667, 659), (663, 671, 664, 657)])
_uv = me_evertcard_01_020.uv_layers.new(name='UVMap')
_uv.uv.foreach_set('vector', [0.118, 0.02473, 0.107, 0.02473, 0.107, 0.01566, 0.118, 0.01566, 0.5303, 0.9723, 0.5303, 0.9959, 0.5155, 0.9919, 0.5064, 0.9723, 0.481, 0.9452, 0.481, 0.9646, 0.4867, 0.9646, 0.4867, 0.9452, 0.4396, 0.02473, 0.4505, 0.02473, 0.4505, 0.01566, 0.4396, 0.01566, 0.4867, 0.9452, 0.4867, 0.9646, 0.481, 0.9646, 0.481, 0.9452, 0.03695, 0.9702, 0.03695, 0.9962, 0.02216, 0.9902, 0.01309, 0.9702, 0.4704, 0.9702, 0.4704, 0.9962, 0.03695, 0.9962, 0.03695, 0.9702, 0.118, 0.02473, 0.4396, 0.02473, 0.4396, 0.01566, 0.118, 0.01566, 0.9892, 0.9723, 0.9801, 0.9919, 0.9653, 0.9959, 0.9653, 0.9723, 0.4505, 0.02473, 0.4396, 0.02473, 0.4396, 0.01566, 0.4505, 0.01566, 0.107, 0.02473, 0.118, 0.02473, 0.118, 0.01566, 0.107, 0.01566, 0.4943, 0.9702, 0.4852, 0.9902, 0.4704, 0.9962, 0.4704, 0.9702, 0.9653, 0.9723, 0.9653, 0.9959, 0.5303, 0.9959, 0.5303, 0.9723, 0.4396, 0.02473, 0.118, 0.02473, 0.118, 0.01566, 0.4396, 0.01566, 0.9653, 0.007259, 0.9653, 0.03183, 0.5303, 0.03183, 0.5303, 0.007259, 0.4852, 0.008664, 0.4943, 0.02864, 0.4704, 0.02864, 0.4704, 0.005683, 0.9801, 0.0123, 0.9892, 0.03183, 0.9653, 0.03183, 0.9653, 0.007259, 0.4704, 0.005683, 0.4704, 0.02864, 0.03695, 0.02864, 0.03695, 0.005683, 0.03695, 0.005683, 0.03695, 0.02864, 0.01309, 0.02864, 0.02216, 0.008664, 0.4867, 0.03776, 0.4867, 0.05712, 0.481, 0.05712, 0.481, 0.03776, 0.481, 0.03776, 0.481, 0.05712, 0.4867, 0.05712, 0.4867, 0.03776, 0.5303, 0.007259, 0.5303, 0.03183, 0.5064, 0.03183, 0.5155, 0.0123, 0.9653, 0.03183, 0.9653, 0.9723, 0.5303, 0.9723, 0.5303, 0.03183, 0.4943, 0.02864, 0.4943, 0.9702, 0.4704, 0.9702, 0.4704, 0.02864, 0.9892, 0.03183, 0.9892, 0.9723, 0.9653, 0.9723, 0.9653, 0.03183, 0.4704, 0.02864, 0.4704, 0.9702, 0.03695, 0.9702, 0.03695, 0.02864, 0.03695, 0.02864, 0.03695, 0.9702, 0.01309, 0.9702, 0.01309, 0.02864, 0.4867, 0.05712, 0.4867, 0.9452, 0.481, 0.9452, 0.481, 0.05712, 0.481, 0.05712, 0.481, 0.9452, 0.4867, 0.9452, 0.4867, 0.05712, 0.5303, 0.03183, 0.5303, 0.9723, 0.5064, 0.9723, 0.5064, 0.03183, 0.118, 0.02473, 0.107, 0.02473, 0.107, 0.01566, 0.118, 0.01566, 0.5303, 0.9723, 0.5303, 0.9959, 0.5155, 0.9919, 0.5064, 0.9723, 0.481, 0.9452, 0.481, 0.9646, 0.4867, 0.9646, 0.4867, 0.9452, 0.4396, 0.02473, 0.4505, 0.02473, 0.4505, 0.01566, 0.4396, 0.01566, 0.4867, 0.9452, 0.4867, 0.9646, 0.481, 0.9646, 0.481, 0.9452, 0.03695, 0.9702, 0.03695, 0.9962, 0.02216, 0.9902, 0.01309, 0.9702, 0.4704, 0.9702, 0.4704, 0.9962, 0.03695, 0.9962, 0.03695, 0.9702, 0.118, 0.02473, 0.4396, 0.02473, 0.4396, 0.01566, 0.118, 0.01566, 0.9892, 0.9723, 0.9801, 0.9919, 0.9653, 0.9959, 0.9653, 0.9723, 0.4505, 0.02473, 0.4396, 0.02473, 0.4396, 0.01566, 0.4505, 0.01566, 0.107, 0.02473, 0.118, 0.02473, 0.118, 0.01566, 0.107, 0.01566, 0.4943, 0.9702, 0.4852, 0.9902, 0.4704, 0.9962, 0.4704, 0.9702, 0.9653, 0.9723, 0.9653, 0.9959, 0.5303, 0.9959, 0.5303, 0.9723, 0.4396, 0.02473, 0.118, 0.02473, 0.118, 0.01566, 0.4396, 0.01566, 0.9653, 0.007259, 0.9653, 0.03183, 0.5303, 0.03183, 0.5303, 0.007259, 0.4852, 0.008664, 0.4943, 0.02864, 0.4704, 0.02864, 0.4704, 0.005683, 0.9801, 0.0123, 0.9892, 0.03183, 0.9653, 0.03183, 0.9653, 0.007259, 0.4704, 0.005683, 0.4704, 0.02864, 0.03695, 0.02864, 0.03695, 0.005683, 0.03695, 0.005683, 0.03695, 0.02864, 0.01309, 0.02864, 0.02216, 0.008664, 0.4867, 0.03776, 0.4867, 0.05712, 0.481, 0.05712, 0.481, 0.03776, 0.481, 0.03776, 0.481, 0.05712, 0.4867, 0.05712, 0.4867, 0.03776, 0.5303, 0.007259, 0.5303, 0.03183, 0.5064, 0.03183, 0.5155, 0.0123, 0.9653, 0.03183, 0.9653, 0.9723, 0.5303, 0.9723, 0.5303, 0.03183, 0.4943, 0.02864, 0.4943, 0.9702, 0.4704, 0.9702, 0.4704, 0.02864, 0.9892, 0.03183, 0.9892, 0.9723, 0.9653, 0.9723, 0.9653, 0.03183, 0.4704, 0.02864, 0.4704, 0.9702, 0.03695, 0.9702, 0.03695, 0.02864, 0.03695, 0.02864, 0.03695, 0.9702, 0.01309, 0.9702, 0.01309, 0.02864, 0.4867, 0.05712, 0.4867, 0.9452, 0.481, 0.9452, 0.481, 0.05712, 0.481, 0.05712, 0.481, 0.9452, 0.4867, 0.9452, 0.4867, 0.05712, 0.5303, 0.03183, 0.5303, 0.9723, 0.5064, 0.9723, 0.5064, 0.03183, 0.118, 0.02473, 0.107, 0.02473, 0.107, 0.01566, 0.118, 0.01566, 0.5303, 0.9723, 0.5303, 0.9959, 0.5155, 0.9919, 0.5064, 0.9723, 0.481, 0.9452, 0.481, 0.9646, 0.4867, 0.9646, 0.4867, 0.9452, 0.4396, 0.02473, 0.4505, 0.02473, 0.4505, 0.01566, 0.4396, 0.01566, 0.4867, 0.9452, 0.4867, 0.9646, 0.481, 0.9646, 0.481, 0.9452, 0.03695, 0.9702, 0.03695, 0.9962, 0.02216, 0.9902, 0.01309, 0.9702, 0.4704, 0.9702, 0.4704, 0.9962, 0.03695, 0.9962, 0.03695, 0.9702, 0.118, 0.02473, 0.4396, 0.02473, 0.4396, 0.01566, 0.118, 0.01566, 0.9892, 0.9723, 0.9801, 0.9919, 0.9653, 0.9959, 0.9653, 0.9723, 0.4505, 0.02473, 0.4396, 0.02473, 0.4396, 0.01566, 0.4505, 0.01566, 0.107, 0.02473, 0.118, 0.02473, 0.118, 0.01566, 0.107, 0.01566, 0.4943, 0.9702, 0.4852, 0.9902, 0.4704, 0.9962, 0.4704, 0.9702, 0.9653, 0.9723, 0.9653, 0.9959, 0.5303, 0.9959, 0.5303, 0.9723, 0.4396, 0.02473, 0.118, 0.02473, 0.118, 0.01566, 0.4396, 0.01566, 0.9653, 0.007259, 0.9653, 0.03183, 0.5303, 0.03183, 0.5303, 0.007259, 0.4852, 0.008664, 0.4943, 0.02864, 0.4704, 0.02864, 0.4704, 0.005683, 0.9801, 0.0123, 0.9892, 0.03183, 0.9653, 0.03183, 0.9653, 0.007259, 0.4704, 0.005683, 0.4704, 0.02864, 0.03695, 0.02864, 0.03695, 0.005683, 0.03695, 0.005683, 0.03695, 0.02864, 0.01309, 0.02864, 0.02216, 0.008664, 0.4867, 0.03776, 0.4867, 0.05712, 0.481, 0.05712, 0.481, 0.03776, 0.481, 0.03776, 0.481, 0.05712, 0.4867, 0.05712, 0.4867, 0.03776, 0.5303, 0.007259, 0.5303, 0.03183, 0.5064, 0.03183, 0.5155, 0.0123, 0.9653, 0.03183, 0.9653, 0.9723, 0.5303, 0.9723, 0.5303, 0.03183, 0.4943, 0.02864, 0.4943, 0.9702, 0.4704, 0.9702, 0.4704, 0.02864, 0.9892, 0.03183, 0.9892, 0.9723, 0.9653, 0.9723, 0.9653, 0.03183, 0.4704, 0.02864, 0.4704, 0.9702, 0.03695, 0.9702, 0.03695, 0.02864, 0.03695, 0.02864, 0.03695, 0.9702, 0.01309, 0.9702, 0.01309, 0.02864, 0.4867, 0.05712, 0.4867, 0.9452, 0.481, 0.9452, 0.481, 0.05712, 0.481, 0.05712, 0.481, 0.9452, 0.4867, 0.9452, 0.4867, 0.05712, 0.5303, 0.03183, 0.5303, 0.9723, 0.5064, 0.9723, 0.5064, 0.03183, 0.118, 0.02473, 0.107, 0.02473, 0.107, 0.01566, 0.118, 0.01566, 0.5303, 0.9723, 0.5303, 0.9959, 0.5155, 0.9919, 0.5064, 0.9723, 0.481, 0.9452, 0.481, 0.9646, 0.4867, 0.9646, 0.4867, 0.9452, 0.4396, 0.02473, 0.4505, 0.02473, 0.4505, 0.01566, 0.4396, 0.01566, 0.4867, 0.9452, 0.4867, 0.9646, 0.481, 0.9646, 0.481, 0.9452, 0.03695, 0.9702, 0.03695, 0.9962, 0.02216, 0.9902, 0.01309, 0.9702, 0.4704, 0.9702, 0.4704, 0.9962, 0.03695, 0.9962, 0.03695, 0.9702, 0.118, 0.02473, 0.4396, 0.02473, 0.4396, 0.01566, 0.118, 0.01566, 0.9892, 0.9723, 0.9801, 0.9919, 0.9653, 0.9959, 0.9653, 0.9723, 0.4505, 0.02473, 0.4396, 0.02473, 0.4396, 0.01566, 0.4505, 0.01566, 0.107, 0.02473, 0.118, 0.02473, 0.118, 0.01566, 0.107, 0.01566, 0.4943, 0.9702, 0.4852, 0.9902, 0.4704, 0.9962, 0.4704, 0.9702, 0.9653, 0.9723, 0.9653, 0.9959, 0.5303, 0.9959, 0.5303, 0.9723, 0.4396, 0.02473, 0.118, 0.02473, 0.118, 0.01566, 0.4396, 0.01566, 0.9653, 0.007259, 0.9653, 0.03183, 0.5303, 0.03183, 0.5303, 0.007259, 0.4852, 0.008664, 0.4943, 0.02864, 0.4704, 0.02864, 0.4704, 0.005683, 0.9801, 0.0123, 0.9892, 0.03183, 0.9653, 0.03183, 0.9653, 0.007259, 0.4704, 0.005683, 0.4704, 0.02864, 0.03695, 0.02864, 0.03695, 0.005683, 0.03695, 0.005683, 0.03695, 0.02864, 0.01309, 0.02864, 0.02216, 0.008664, 0.4867, 0.03776, 0.4867, 0.05712, 0.481, 0.05712, 0.481, 0.03776, 0.481, 0.03776, 0.481, 0.05712, 0.4867, 0.05712, 0.4867, 0.03776, 0.5303, 0.007259, 0.5303, 0.03183, 0.5064, 0.03183, 0.5155, 0.0123, 0.9653, 0.03183, 0.9653, 0.9723, 0.5303, 0.9723, 0.5303, 0.03183, 0.4943, 0.02864, 0.4943, 0.9702, 0.4704, 0.9702, 0.4704, 0.02864, 0.9892, 0.03183, 0.9892, 0.9723, 0.9653, 0.9723, 0.9653, 0.03183, 0.4704, 0.02864, 0.4704, 0.9702, 0.03695, 0.9702, 0.03695, 0.02864, 0.03695, 0.02864, 0.03695, 0.9702, 0.01309, 0.9702, 0.01309, 0.02864, 0.4867, 0.05712, 0.4867, 0.9452, 0.481, 0.9452, 0.481, 0.05712, 0.481, 0.05712, 0.481, 0.9452, 0.4867, 0.9452, 0.4867, 0.05712, 0.5303, 0.03183, 0.5303, 0.9723, 0.5064, 0.9723, 0.5064, 0.03183, 0.118, 0.02473, 0.107, 0.02473, 0.107, 0.01566, 0.118, 0.01566, 0.5303, 0.9723, 0.5303, 0.9959, 0.5155, 0.9919, 0.5064, 0.9723, 0.481, 0.9452, 0.481, 0.9646, 0.4867, 0.9646, 0.4867, 0.9452, 0.4396, 0.02473, 0.4505, 0.02473, 0.4505, 0.01566, 0.4396, 0.01566, 0.4867, 0.9452, 0.4867, 0.9646, 0.481, 0.9646, 0.481, 0.9452, 0.03695, 0.9702, 0.03695, 0.9962, 0.02216, 0.9902, 0.01309, 0.9702, 0.4704, 0.9702, 0.4704, 0.9962, 0.03695, 0.9962, 0.03695, 0.9702, 0.118, 0.02473, 0.4396, 0.02473, 0.4396, 0.01566, 0.118, 0.01566, 0.9892, 0.9723, 0.9801, 0.9919, 0.9653, 0.9959, 0.9653, 0.9723, 0.4505, 0.02473, 0.4396, 0.02473, 0.4396, 0.01566, 0.4505, 0.01566, 0.107, 0.02473, 0.118, 0.02473, 0.118, 0.01566, 0.107, 0.01566, 0.4943, 0.9702, 0.4852, 0.9902, 0.4704, 0.9962, 0.4704, 0.9702, 0.9653, 0.9723, 0.9653, 0.9959, 0.5303, 0.9959, 0.5303, 0.9723, 0.4396, 0.02473, 0.118, 0.02473, 0.118, 0.01566, 0.4396, 0.01566, 0.9653, 0.007259, 0.9653, 0.03183, 0.5303, 0.03183, 0.5303, 0.007259, 0.4852, 0.008664, 0.4943, 0.02864, 0.4704, 0.02864, 0.4704, 0.005683, 0.9801, 0.0123, 0.9892, 0.03183, 0.9653, 0.03183, 0.9653, 0.007259, 0.4704, 0.005683, 0.4704, 0.02864, 0.03695, 0.02864, 0.03695, 0.005683, 0.03695, 0.005683, 0.03695, 0.02864, 0.01309, 0.02864, 0.02216, 0.008664, 0.4867, 0.03776, 0.4867, 0.05712, 0.481, 0.05712, 0.481, 0.03776, 0.481, 0.03776, 0.481, 0.05712, 0.4867, 0.05712, 0.4867, 0.03776, 0.5303, 0.007259, 0.5303, 0.03183, 0.5064, 0.03183, 0.5155, 0.0123, 0.9653, 0.03183, 0.9653, 0.9723, 0.5303, 0.9723, 0.5303, 0.03183, 0.4943, 0.02864, 0.4943, 0.9702, 0.4704, 0.9702, 0.4704, 0.02864, 0.9892, 0.03183, 0.9892, 0.9723, 0.9653, 0.9723, 0.9653, 0.03183, 0.4704, 0.02864, 0.4704, 0.9702, 0.03695, 0.9702, 0.03695, 0.02864, 0.03695, 0.02864, 0.03695, 0.9702, 0.01309, 0.9702, 0.01309, 0.02864, 0.4867, 0.05712, 0.4867, 0.9452, 0.481, 0.9452, 0.481, 0.05712, 0.481, 0.05712, 0.481, 0.9452, 0.4867, 0.9452, 0.4867, 0.05712, 0.5303, 0.03183, 0.5303, 0.9723, 0.5064, 0.9723, 0.5064, 0.03183, 0.118, 0.02473, 0.107, 0.02473, 0.107, 0.01566, 0.118, 0.01566, 0.5303, 0.9723, 0.5303, 0.9959, 0.5155, 0.9919, 0.5064, 0.9723, 0.481, 0.9452, 0.481, 0.9646, 0.4867, 0.9646, 0.4867, 0.9452, 0.4396, 0.02473, 0.4505, 0.02473, 0.4505, 0.01566, 0.4396, 0.01566, 0.4867, 0.9452, 0.4867, 0.9646, 0.481, 0.9646, 0.481, 0.9452, 0.03695, 0.9702, 0.03695, 0.9962, 0.02216, 0.9902, 0.01309, 0.9702, 0.4704, 0.9702, 0.4704, 0.9962, 0.03695, 0.9962, 0.03695, 0.9702, 0.118, 0.02473, 0.4396, 0.02473, 0.4396, 0.01566, 0.118, 0.01566, 0.9892, 0.9723, 0.9801, 0.9919, 0.9653, 0.9959, 0.9653, 0.9723, 0.4505, 0.02473, 0.4396, 0.02473, 0.4396, 0.01566, 0.4505, 0.01566, 0.107, 0.02473, 0.118, 0.02473, 0.118, 0.01566, 0.107, 0.01566, 0.4943, 0.9702, 0.4852, 0.9902, 0.4704, 0.9962, 0.4704, 0.9702, 0.9653, 0.9723, 0.9653, 0.9959, 0.5303, 0.9959, 0.5303, 0.9723, 0.4396, 0.02473, 0.118, 0.02473, 0.118, 0.01566, 0.4396, 0.01566, 0.9653, 0.007259, 0.9653, 0.03183, 0.5303, 0.03183, 0.5303, 0.007259, 0.4852, 0.008664, 0.4943, 0.02864, 0.4704, 0.02864, 0.4704, 0.005683, 0.9801, 0.0123, 0.9892, 0.03183, 0.9653, 0.03183, 0.9653, 0.007259, 0.4704, 0.005683, 0.4704, 0.02864, 0.03695, 0.02864, 0.03695, 0.005683, 0.03695, 0.005683, 0.03695, 0.02864, 0.01309, 0.02864, 0.02216, 0.008664, 0.4867, 0.03776, 0.4867, 0.05712, 0.481, 0.05712, 0.481, 0.03776, 0.481, 0.03776, 0.481, 0.05712, 0.4867, 0.05712, 0.4867, 0.03776, 0.5303, 0.007259, 0.5303, 0.03183, 0.5064, 0.03183, 0.5155, 0.0123, 0.9653, 0.03183, 0.9653, 0.9723, 0.5303, 0.9723, 0.5303, 0.03183, 0.4943, 0.02864, 0.4943, 0.9702, 0.4704, 0.9702, 0.4704, 0.02864, 0.9892, 0.03183, 0.9892, 0.9723, 0.9653, 0.9723, 0.9653, 0.03183, 0.4704, 0.02864, 0.4704, 0.9702, 0.03695, 0.9702, 0.03695, 0.02864, 0.03695, 0.02864, 0.03695, 0.9702, 0.01309, 0.9702, 0.01309, 0.02864, 0.4867, 0.05712, 0.4867, 0.9452, 0.481, 0.9452, 0.481, 0.05712, 0.481, 0.05712, 0.481, 0.9452, 0.4867, 0.9452, 0.4867, 0.05712, 0.5303, 0.03183, 0.5303, 0.9723, 0.5064, 0.9723, 0.5064, 0.03183, 0.118, 0.02473, 0.107, 0.02473, 0.107, 0.01566, 0.118, 0.01566, 0.5303, 0.9723, 0.5303, 0.9959, 0.5155, 0.9919, 0.5064, 0.9723, 0.481, 0.9452, 0.481, 0.9646, 0.4867, 0.9646, 0.4867, 0.9452, 0.4396, 0.02473, 0.4505, 0.02473, 0.4505, 0.01566, 0.4396, 0.01566, 0.4867, 0.9452, 0.4867, 0.9646, 0.481, 0.9646, 0.481, 0.9452, 0.03695, 0.9702, 0.03695, 0.9962, 0.02216, 0.9902, 0.01309, 0.9702, 0.4704, 0.9702, 0.4704, 0.9962, 0.03695, 0.9962, 0.03695, 0.9702, 0.118, 0.02473, 0.4396, 0.02473, 0.4396, 0.01566, 0.118, 0.01566, 0.9892, 0.9723, 0.9801, 0.9919, 0.9653, 0.9959, 0.9653, 0.9723, 0.4505, 0.02473, 0.4396, 0.02473, 0.4396, 0.01566, 0.4505, 0.01566, 0.107, 0.02473, 0.118, 0.02473, 0.118, 0.01566, 0.107, 0.01566, 0.4943, 0.9702, 0.4852, 0.9902, 0.4704, 0.9962, 0.4704, 0.9702, 0.9653, 0.9723, 0.9653, 0.9959, 0.5303, 0.9959, 0.5303, 0.9723, 0.4396, 0.02473, 0.118, 0.02473, 0.118, 0.01566, 0.4396, 0.01566, 0.9653, 0.007259, 0.9653, 0.03183, 0.5303, 0.03183, 0.5303, 0.007259, 0.4852, 0.008664, 0.4943, 0.02864, 0.4704, 0.02864, 0.4704, 0.005683, 0.9801, 0.0123, 0.9892, 0.03183, 0.9653, 0.03183, 0.9653, 0.007259, 0.4704, 0.005683, 0.4704, 0.02864, 0.03695, 0.02864, 0.03695, 0.005683, 0.03695, 0.005683, 0.03695, 0.02864, 0.01309, 0.02864, 0.02216, 0.008664, 0.4867, 0.03776, 0.4867, 0.05712, 0.481, 0.05712, 0.481, 0.03776, 0.481, 0.03776, 0.481, 0.05712, 0.4867, 0.05712, 0.4867, 0.03776, 0.5303, 0.007259, 0.5303, 0.03183, 0.5064, 0.03183, 0.5155, 0.0123, 0.9653, 0.03183, 0.9653, 0.9723, 0.5303, 0.9723, 0.5303, 0.03183, 0.4943, 0.02864, 0.4943, 0.9702, 0.4704, 0.9702, 0.4704, 0.02864, 0.9892, 0.03183, 0.9892, 0.9723, 0.9653, 0.9723, 0.9653, 0.03183, 0.4704, 0.02864, 0.4704, 0.9702, 0.03695, 0.9702, 0.03695, 0.02864, 0.03695, 0.02864, 0.03695, 0.9702, 0.01309, 0.9702, 0.01309, 0.02864, 0.4867, 0.05712, 0.4867, 0.9452, 0.481, 0.9452, 0.481, 0.05712, 0.481, 0.05712, 0.481, 0.9452, 0.4867, 0.9452, 0.4867, 0.05712, 0.5303, 0.03183, 0.5303, 0.9723, 0.5064, 0.9723, 0.5064, 0.03183, 0.118, 0.02473, 0.107, 0.02473, 0.107, 0.01566, 0.118, 0.01566, 0.5303, 0.9723, 0.5303, 0.9959, 0.5155, 0.9919, 0.5064, 0.9723, 0.481, 0.9452, 0.481, 0.9646, 0.4867, 0.9646, 0.4867, 0.9452, 0.4396, 0.02473, 0.4505, 0.02473, 0.4505, 0.01566, 0.4396, 0.01566, 0.4867, 0.9452, 0.4867, 0.9646, 0.481, 0.9646, 0.481, 0.9452, 0.03695, 0.9702, 0.03695, 0.9962, 0.02216, 0.9902, 0.01309, 0.9702, 0.4704, 0.9702, 0.4704, 0.9962, 0.03695, 0.9962, 0.03695, 0.9702, 0.118, 0.02473, 0.4396, 0.02473, 0.4396, 0.01566, 0.118, 0.01566, 0.9892, 0.9723, 0.9801, 0.9919, 0.9653, 0.9959, 0.9653, 0.9723, 0.4505, 0.02473, 0.4396, 0.02473, 0.4396, 0.01566, 0.4505, 0.01566, 0.107, 0.02473, 0.118, 0.02473, 0.118, 0.01566, 0.107, 0.01566, 0.4943, 0.9702, 0.4852, 0.9902, 0.4704, 0.9962, 0.4704, 0.9702, 0.9653, 0.9723, 0.9653, 0.9959, 0.5303, 0.9959, 0.5303, 0.9723, 0.4396, 0.02473, 0.118, 0.02473, 0.118, 0.01566, 0.4396, 0.01566, 0.9653, 0.007259, 0.9653, 0.03183, 0.5303, 0.03183, 0.5303, 0.007259, 0.4852, 0.008664, 0.4943, 0.02864, 0.4704, 0.02864, 0.4704, 0.005683, 0.9801, 0.0123, 0.9892, 0.03183, 0.9653, 0.03183, 0.9653, 0.007259, 0.4704, 0.005683, 0.4704, 0.02864, 0.03695, 0.02864, 0.03695, 0.005683, 0.03695, 0.005683, 0.03695, 0.02864, 0.01309, 0.02864, 0.02216, 0.008664, 0.4867, 0.03776, 0.4867, 0.05712, 0.481, 0.05712, 0.481, 0.03776, 0.481, 0.03776, 0.481, 0.05712, 0.4867, 0.05712, 0.4867, 0.03776, 0.5303, 0.007259, 0.5303, 0.03183, 0.5064, 0.03183, 0.5155, 0.0123, 0.9653, 0.03183, 0.9653, 0.9723, 0.5303, 0.9723, 0.5303, 0.03183, 0.4943, 0.02864, 0.4943, 0.9702, 0.4704, 0.9702, 0.4704, 0.02864, 0.9892, 0.03183, 0.9892, 0.9723, 0.9653, 0.9723, 0.9653, 0.03183, 0.4704, 0.02864, 0.4704, 0.9702, 0.03695, 0.9702, 0.03695, 0.02864, 0.03695, 0.02864, 0.03695, 0.9702, 0.01309, 0.9702, 0.01309, 0.02864, 0.4867, 0.05712, 0.4867, 0.9452, 0.481, 0.9452, 0.481, 0.05712, 0.481, 0.05712, 0.481, 0.9452, 0.4867, 0.9452, 0.4867, 0.05712, 0.5303, 0.03183, 0.5303, 0.9723, 0.5064, 0.9723, 0.5064, 0.03183, 0.118, 0.02473, 0.107, 0.02473, 0.107, 0.01566, 0.118, 0.01566, 0.5303, 0.9723, 0.5303, 0.9959, 0.5155, 0.9919, 0.5064, 0.9723, 0.481, 0.9452, 0.481, 0.9646, 0.4867, 0.9646, 0.4867, 0.9452, 0.4396, 0.02473, 0.4505, 0.02473, 0.4505, 0.01566, 0.4396, 0.01566, 0.4867, 0.9452, 0.4867, 0.9646, 0.481, 0.9646, 0.481, 0.9452, 0.03695, 0.9702, 0.03695, 0.9962, 0.02216, 0.9902, 0.01309, 0.9702, 0.4704, 0.9702, 0.4704, 0.9962, 0.03695, 0.9962, 0.03695, 0.9702, 0.118, 0.02473, 0.4396, 0.02473, 0.4396, 0.01566, 0.118, 0.01566, 0.9892, 0.9723, 0.9801, 0.9919, 0.9653, 0.9959, 0.9653, 0.9723, 0.4505, 0.02473, 0.4396, 0.02473, 0.4396, 0.01566, 0.4505, 0.01566, 0.107, 0.02473, 0.118, 0.02473, 0.118, 0.01566, 0.107, 0.01566, 0.4943, 0.9702, 0.4852, 0.9902, 0.4704, 0.9962, 0.4704, 0.9702, 0.9653, 0.9723, 0.9653, 0.9959, 0.5303, 0.9959, 0.5303, 0.9723, 0.4396, 0.02473, 0.118, 0.02473, 0.118, 0.01566, 0.4396, 0.01566, 0.9653, 0.007259, 0.9653, 0.03183, 0.5303, 0.03183, 0.5303, 0.007259, 0.4852, 0.008664, 0.4943, 0.02864, 0.4704, 0.02864, 0.4704, 0.005683, 0.9801, 0.0123, 0.9892, 0.03183, 0.9653, 0.03183, 0.9653, 0.007259, 0.4704, 0.005683, 0.4704, 0.02864, 0.03695, 0.02864, 0.03695, 0.005683, 0.03695, 0.005683, 0.03695, 0.02864, 0.01309, 0.02864, 0.02216, 0.008664, 0.4867, 0.03776, 0.4867, 0.05712, 0.481, 0.05712, 0.481, 0.03776, 0.481, 0.03776, 0.481, 0.05712, 0.4867, 0.05712, 0.4867, 0.03776, 0.5303, 0.007259, 0.5303, 0.03183, 0.5064, 0.03183, 0.5155, 0.0123, 0.9653, 0.03183, 0.9653, 0.9723, 0.5303, 0.9723, 0.5303, 0.03183, 0.4943, 0.02864, 0.4943, 0.9702, 0.4704, 0.9702, 0.4704, 0.02864, 0.9892, 0.03183, 0.9892, 0.9723, 0.9653, 0.9723, 0.9653, 0.03183, 0.4704, 0.02864, 0.4704, 0.9702, 0.03695, 0.9702, 0.03695, 0.02864, 0.03695, 0.02864, 0.03695, 0.9702, 0.01309, 0.9702, 0.01309, 0.02864, 0.4867, 0.05712, 0.4867, 0.9452, 0.481, 0.9452, 0.481, 0.05712, 0.481, 0.05712, 0.481, 0.9452, 0.4867, 0.9452, 0.4867, 0.05712, 0.5303, 0.03183, 0.5303, 0.9723, 0.5064, 0.9723, 0.5064, 0.03183, 0.118, 0.02473, 0.107, 0.02473, 0.107, 0.01566, 0.118, 0.01566, 0.5303, 0.9723, 0.5303, 0.9959, 0.5155, 0.9919, 0.5064, 0.9723, 0.481, 0.9452, 0.481, 0.9646, 0.4867, 0.9646, 0.4867, 0.9452, 0.4396, 0.02473, 0.4505, 0.02473, 0.4505, 0.01566, 0.4396, 0.01566, 0.4867, 0.9452, 0.4867, 0.9646, 0.481, 0.9646, 0.481, 0.9452, 0.03695, 0.9702, 0.03695, 0.9962, 0.02216, 0.9902, 0.01309, 0.9702, 0.4704, 0.9702, 0.4704, 0.9962, 0.03695, 0.9962, 0.03695, 0.9702, 0.118, 0.02473, 0.4396, 0.02473, 0.4396, 0.01566, 0.118, 0.01566, 0.9892, 0.9723, 0.9801, 0.9919, 0.9653, 0.9959, 0.9653, 0.9723, 0.4505, 0.02473, 0.4396, 0.02473, 0.4396, 0.01566, 0.4505, 0.01566, 0.107, 0.02473, 0.118, 0.02473, 0.118, 0.01566, 0.107, 0.01566, 0.4943, 0.9702, 0.4852, 0.9902, 0.4704, 0.9962, 0.4704, 0.9702, 0.9653, 0.9723, 0.9653, 0.9959, 0.5303, 0.9959, 0.5303, 0.9723, 0.4396, 0.02473, 0.118, 0.02473, 0.118, 0.01566, 0.4396, 0.01566, 0.9653, 0.007259, 0.9653, 0.03183, 0.5303, 0.03183, 0.5303, 0.007259, 0.4852, 0.008664, 0.4943, 0.02864, 0.4704, 0.02864, 0.4704, 0.005683, 0.9801, 0.0123, 0.9892, 0.03183, 0.9653, 0.03183, 0.9653, 0.007259, 0.4704, 0.005683, 0.4704, 0.02864, 0.03695, 0.02864, 0.03695, 0.005683, 0.03695, 0.005683, 0.03695, 0.02864, 0.01309, 0.02864, 0.02216, 0.008664, 0.4867, 0.03776, 0.4867, 0.05712, 0.481, 0.05712, 0.481, 0.03776, 0.481, 0.03776, 0.481, 0.05712, 0.4867, 0.05712, 0.4867, 0.03776, 0.5303, 0.007259, 0.5303, 0.03183, 0.5064, 0.03183, 0.5155, 0.0123, 0.9653, 0.03183, 0.9653, 0.9723, 0.5303, 0.9723, 0.5303, 0.03183, 0.4943, 0.02864, 0.4943, 0.9702, 0.4704, 0.9702, 0.4704, 0.02864, 0.9892, 0.03183, 0.9892, 0.9723, 0.9653, 0.9723, 0.9653, 0.03183, 0.4704, 0.02864, 0.4704, 0.9702, 0.03695, 0.9702, 0.03695, 0.02864, 0.03695, 0.02864, 0.03695, 0.9702, 0.01309, 0.9702, 0.01309, 0.02864, 0.4867, 0.05712, 0.4867, 0.9452, 0.481, 0.9452, 0.481, 0.05712, 0.481, 0.05712, 0.481, 0.9452, 0.4867, 0.9452, 0.4867, 0.05712, 0.5303, 0.03183, 0.5303, 0.9723, 0.5064, 0.9723, 0.5064, 0.03183, 0.118, 0.02473, 0.107, 0.02473, 0.107, 0.01566, 0.118, 0.01566, 0.5303, 0.9723, 0.5303, 0.9959, 0.5155, 0.9919, 0.5064, 0.9723, 0.481, 0.9452, 0.481, 0.9646, 0.4867, 0.9646, 0.4867, 0.9452, 0.4396, 0.02473, 0.4505, 0.02473, 0.4505, 0.01566, 0.4396, 0.01566, 0.4867, 0.9452, 0.4867, 0.9646, 0.481, 0.9646, 0.481, 0.9452, 0.03695, 0.9702, 0.03695, 0.9962, 0.02216, 0.9902, 0.01309, 0.9702, 0.4704, 0.9702, 0.4704, 0.9962, 0.03695, 0.9962, 0.03695, 0.9702, 0.118, 0.02473, 0.4396, 0.02473, 0.4396, 0.01566, 0.118, 0.01566, 0.9892, 0.9723, 0.9801, 0.9919, 0.9653, 0.9959, 0.9653, 0.9723, 0.4505, 0.02473, 0.4396, 0.02473, 0.4396, 0.01566, 0.4505, 0.01566, 0.107, 0.02473, 0.118, 0.02473, 0.118, 0.01566, 0.107, 0.01566, 0.4943, 0.9702, 0.4852, 0.9902, 0.4704, 0.9962, 0.4704, 0.9702, 0.9653, 0.9723, 0.9653, 0.9959, 0.5303, 0.9959, 0.5303, 0.9723, 0.4396, 0.02473, 0.118, 0.02473, 0.118, 0.01566, 0.4396, 0.01566, 0.9653, 0.007259, 0.9653, 0.03183, 0.5303, 0.03183, 0.5303, 0.007259, 0.4852, 0.008664, 0.4943, 0.02864, 0.4704, 0.02864, 0.4704, 0.005683, 0.9801, 0.0123, 0.9892, 0.03183, 0.9653, 0.03183, 0.9653, 0.007259, 0.4704, 0.005683, 0.4704, 0.02864, 0.03695, 0.02864, 0.03695, 0.005683, 0.03695, 0.005683, 0.03695, 0.02864, 0.01309, 0.02864, 0.02216, 0.008664, 0.4867, 0.03776, 0.4867, 0.05712, 0.481, 0.05712, 0.481, 0.03776, 0.481, 0.03776, 0.481, 0.05712, 0.4867, 0.05712, 0.4867, 0.03776, 0.5303, 0.007259, 0.5303, 0.03183, 0.5064, 0.03183, 0.5155, 0.0123, 0.9653, 0.03183, 0.9653, 0.9723, 0.5303, 0.9723, 0.5303, 0.03183, 0.4943, 0.02864, 0.4943, 0.9702, 0.4704, 0.9702, 0.4704, 0.02864, 0.9892, 0.03183, 0.9892, 0.9723, 0.9653, 0.9723, 0.9653, 0.03183, 0.4704, 0.02864, 0.4704, 0.9702, 0.03695, 0.9702, 0.03695, 0.02864, 0.03695, 0.02864, 0.03695, 0.9702, 0.01309, 0.9702, 0.01309, 0.02864, 0.4867, 0.05712, 0.4867, 0.9452, 0.481, 0.9452, 0.481, 0.05712, 0.481, 0.05712, 0.481, 0.9452, 0.4867, 0.9452, 0.4867, 0.05712, 0.5303, 0.03183, 0.5303, 0.9723, 0.5064, 0.9723, 0.5064, 0.03183, 0.118, 0.02473, 0.107, 0.02473, 0.107, 0.01566, 0.118, 0.01566, 0.5303, 0.9723, 0.5303, 0.9959, 0.5155, 0.9919, 0.5064, 0.9723, 0.481, 0.9452, 0.481, 0.9646, 0.4867, 0.9646, 0.4867, 0.9452, 0.4396, 0.02473, 0.4505, 0.02473, 0.4505, 0.01566, 0.4396, 0.01566, 0.4867, 0.9452, 0.4867, 0.9646, 0.481, 0.9646, 0.481, 0.9452, 0.03695, 0.9702, 0.03695, 0.9962, 0.02216, 0.9902, 0.01309, 0.9702, 0.4704, 0.9702, 0.4704, 0.9962, 0.03695, 0.9962, 0.03695, 0.9702, 0.118, 0.02473, 0.4396, 0.02473, 0.4396, 0.01566, 0.118, 0.01566, 0.9892, 0.9723, 0.9801, 0.9919, 0.9653, 0.9959, 0.9653, 0.9723, 0.4505, 0.02473, 0.4396, 0.02473, 0.4396, 0.01566, 0.4505, 0.01566, 0.107, 0.02473, 0.118, 0.02473, 0.118, 0.01566, 0.107, 0.01566, 0.4943, 0.9702, 0.4852, 0.9902, 0.4704, 0.9962, 0.4704, 0.9702, 0.9653, 0.9723, 0.9653, 0.9959, 0.5303, 0.9959, 0.5303, 0.9723, 0.4396, 0.02473, 0.118, 0.02473, 0.118, 0.01566, 0.4396, 0.01566, 0.9653, 0.007259, 0.9653, 0.03183, 0.5303, 0.03183, 0.5303, 0.007259, 0.4852, 0.008664, 0.4943, 0.02864, 0.4704, 0.02864, 0.4704, 0.005683, 0.9801, 0.0123, 0.9892, 0.03183, 0.9653, 0.03183, 0.9653, 0.007259, 0.4704, 0.005683, 0.4704, 0.02864, 0.03695, 0.02864, 0.03695, 0.005683, 0.03695, 0.005683, 0.03695, 0.02864, 0.01309, 0.02864, 0.02216, 0.008664, 0.4867, 0.03776, 0.4867, 0.05712, 0.481, 0.05712, 0.481, 0.03776, 0.481, 0.03776, 0.481, 0.05712, 0.4867, 0.05712, 0.4867, 0.03776, 0.5303, 0.007259, 0.5303, 0.03183, 0.5064, 0.03183, 0.5155, 0.0123, 0.9653, 0.03183, 0.9653, 0.9723, 0.5303, 0.9723, 0.5303, 0.03183, 0.4943, 0.02864, 0.4943, 0.9702, 0.4704, 0.9702, 0.4704, 0.02864, 0.9892, 0.03183, 0.9892, 0.9723, 0.9653, 0.9723, 0.9653, 0.03183, 0.4704, 0.02864, 0.4704, 0.9702, 0.03695, 0.9702, 0.03695, 0.02864, 0.03695, 0.02864, 0.03695, 0.9702, 0.01309, 0.9702, 0.01309, 0.02864, 0.4867, 0.05712, 0.4867, 0.9452, 0.481, 0.9452, 0.481, 0.05712, 0.481, 0.05712, 0.481, 0.9452, 0.4867, 0.9452, 0.4867, 0.05712, 0.5303, 0.03183, 0.5303, 0.9723, 0.5064, 0.9723, 0.5064, 0.03183, 0.118, 0.02473, 0.107, 0.02473, 0.107, 0.01566, 0.118, 0.01566, 0.5303, 0.9723, 0.5303, 0.9959, 0.5155, 0.9919, 0.5064, 0.9723, 0.481, 0.9452, 0.481, 0.9646, 0.4867, 0.9646, 0.4867, 0.9452, 0.4396, 0.02473, 0.4505, 0.02473, 0.4505, 0.01566, 0.4396, 0.01566, 0.4867, 0.9452, 0.4867, 0.9646, 0.481, 0.9646, 0.481, 0.9452, 0.03695, 0.9702, 0.03695, 0.9962, 0.02216, 0.9902, 0.01309, 0.9702, 0.4704, 0.9702, 0.4704, 0.9962, 0.03695, 0.9962, 0.03695, 0.9702, 0.118, 0.02473, 0.4396, 0.02473, 0.4396, 0.01566, 0.118, 0.01566, 0.9892, 0.9723, 0.9801, 0.9919, 0.9653, 0.9959, 0.9653, 0.9723, 0.4505, 0.02473, 0.4396, 0.02473, 0.4396, 0.01566, 0.4505, 0.01566, 0.107, 0.02473, 0.118, 0.02473, 0.118, 0.01566, 0.107, 0.01566, 0.4943, 0.9702, 0.4852, 0.9902, 0.4704, 0.9962, 0.4704, 0.9702, 0.9653, 0.9723, 0.9653, 0.9959, 0.5303, 0.9959, 0.5303, 0.9723, 0.4396, 0.02473, 0.118, 0.02473, 0.118, 0.01566, 0.4396, 0.01566, 0.9653, 0.007259, 0.9653, 0.03183, 0.5303, 0.03183, 0.5303, 0.007259, 0.4852, 0.008664, 0.4943, 0.02864, 0.4704, 0.02864, 0.4704, 0.005683, 0.9801, 0.0123, 0.9892, 0.03183, 0.9653, 0.03183, 0.9653, 0.007259, 0.4704, 0.005683, 0.4704, 0.02864, 0.03695, 0.02864, 0.03695, 0.005683, 0.03695, 0.005683, 0.03695, 0.02864, 0.01309, 0.02864, 0.02216, 0.008664, 0.4867, 0.03776, 0.4867, 0.05712, 0.481, 0.05712, 0.481, 0.03776, 0.481, 0.03776, 0.481, 0.05712, 0.4867, 0.05712, 0.4867, 0.03776, 0.5303, 0.007259, 0.5303, 0.03183, 0.5064, 0.03183, 0.5155, 0.0123, 0.9653, 0.03183, 0.9653, 0.9723, 0.5303, 0.9723, 0.5303, 0.03183, 0.4943, 0.02864, 0.4943, 0.9702, 0.4704, 0.9702, 0.4704, 0.02864, 0.9892, 0.03183, 0.9892, 0.9723, 0.9653, 0.9723, 0.9653, 0.03183, 0.4704, 0.02864, 0.4704, 0.9702, 0.03695, 0.9702, 0.03695, 0.02864, 0.03695, 0.02864, 0.03695, 0.9702, 0.01309, 0.9702, 0.01309, 0.02864, 0.4867, 0.05712, 0.4867, 0.9452, 0.481, 0.9452, 0.481, 0.05712, 0.481, 0.05712, 0.481, 0.9452, 0.4867, 0.9452, 0.4867, 0.05712, 0.5303, 0.03183, 0.5303, 0.9723, 0.5064, 0.9723, 0.5064, 0.03183, 0.118, 0.02473, 0.107, 0.02473, 0.107, 0.01566, 0.118, 0.01566, 0.5303, 0.9723, 0.5303, 0.9959, 0.5155, 0.9919, 0.5064, 0.9723, 0.481, 0.9452, 0.481, 0.9646, 0.4867, 0.9646, 0.4867, 0.9452, 0.4396, 0.02473, 0.4505, 0.02473, 0.4505, 0.01566, 0.4396, 0.01566, 0.4867, 0.9452, 0.4867, 0.9646, 0.481, 0.9646, 0.481, 0.9452, 0.03695, 0.9702, 0.03695, 0.9962, 0.02216, 0.9902, 0.01309, 0.9702, 0.4704, 0.9702, 0.4704, 0.9962, 0.03695, 0.9962, 0.03695, 0.9702, 0.118, 0.02473, 0.4396, 0.02473, 0.4396, 0.01566, 0.118, 0.01566, 0.9892, 0.9723, 0.9801, 0.9919, 0.9653, 0.9959, 0.9653, 0.9723, 0.4505, 0.02473, 0.4396, 0.02473, 0.4396, 0.01566, 0.4505, 0.01566, 0.107, 0.02473, 0.118, 0.02473, 0.118, 0.01566, 0.107, 0.01566, 0.4943, 0.9702, 0.4852, 0.9902, 0.4704, 0.9962, 0.4704, 0.9702, 0.9653, 0.9723, 0.9653, 0.9959, 0.5303, 0.9959, 0.5303, 0.9723, 0.4396, 0.02473, 0.118, 0.02473, 0.118, 0.01566, 0.4396, 0.01566, 0.9653, 0.007259, 0.9653, 0.03183, 0.5303, 0.03183, 0.5303, 0.007259, 0.4852, 0.008664, 0.4943, 0.02864, 0.4704, 0.02864, 0.4704, 0.005683, 0.9801, 0.0123, 0.9892, 0.03183, 0.9653, 0.03183, 0.9653, 0.007259, 0.4704, 0.005683, 0.4704, 0.02864, 0.03695, 0.02864, 0.03695, 0.005683, 0.03695, 0.005683, 0.03695, 0.02864, 0.01309, 0.02864, 0.02216, 0.008664, 0.4867, 0.03776, 0.4867, 0.05712, 0.481, 0.05712, 0.481, 0.03776, 0.481, 0.03776, 0.481, 0.05712, 0.4867, 0.05712, 0.4867, 0.03776, 0.5303, 0.007259, 0.5303, 0.03183, 0.5064, 0.03183, 0.5155, 0.0123, 0.9653, 0.03183, 0.9653, 0.9723, 0.5303, 0.9723, 0.5303, 0.03183, 0.4943, 0.02864, 0.4943, 0.9702, 0.4704, 0.9702, 0.4704, 0.02864, 0.9892, 0.03183, 0.9892, 0.9723, 0.9653, 0.9723, 0.9653, 0.03183, 0.4704, 0.02864, 0.4704, 0.9702, 0.03695, 0.9702, 0.03695, 0.02864, 0.03695, 0.02864, 0.03695, 0.9702, 0.01309, 0.9702, 0.01309, 0.02864, 0.4867, 0.05712, 0.4867, 0.9452, 0.481, 0.9452, 0.481, 0.05712, 0.481, 0.05712, 0.481, 0.9452, 0.4867, 0.9452, 0.4867, 0.05712, 0.5303, 0.03183, 0.5303, 0.9723, 0.5064, 0.9723, 0.5064, 0.03183, 0.118, 0.02473, 0.107, 0.02473, 0.107, 0.01566, 0.118, 0.01566, 0.5303, 0.9723, 0.5303, 0.9959, 0.5155, 0.9919, 0.5064, 0.9723, 0.481, 0.9452, 0.481, 0.9646, 0.4867, 0.9646, 0.4867, 0.9452, 0.4396, 0.02473, 0.4505, 0.02473, 0.4505, 0.01566, 0.4396, 0.01566, 0.4867, 0.9452, 0.4867, 0.9646, 0.481, 0.9646, 0.481, 0.9452, 0.03695, 0.9702, 0.03695, 0.9962, 0.02216, 0.9902, 0.01309, 0.9702, 0.4704, 0.9702, 0.4704, 0.9962, 0.03695, 0.9962, 0.03695, 0.9702, 0.118, 0.02473, 0.4396, 0.02473, 0.4396, 0.01566, 0.118, 0.01566, 0.9892, 0.9723, 0.9801, 0.9919, 0.9653, 0.9959, 0.9653, 0.9723, 0.4505, 0.02473, 0.4396, 0.02473, 0.4396, 0.01566, 0.4505, 0.01566, 0.107, 0.02473, 0.118, 0.02473, 0.118, 0.01566, 0.107, 0.01566, 0.4943, 0.9702, 0.4852, 0.9902, 0.4704, 0.9962, 0.4704, 0.9702, 0.9653, 0.9723, 0.9653, 0.9959, 0.5303, 0.9959, 0.5303, 0.9723, 0.4396, 0.02473, 0.118, 0.02473, 0.118, 0.01566, 0.4396, 0.01566, 0.9653, 0.007259, 0.9653, 0.03183, 0.5303, 0.03183, 0.5303, 0.007259, 0.4852, 0.008664, 0.4943, 0.02864, 0.4704, 0.02864, 0.4704, 0.005683, 0.9801, 0.0123, 0.9892, 0.03183, 0.9653, 0.03183, 0.9653, 0.007259, 0.4704, 0.005683, 0.4704, 0.02864, 0.03695, 0.02864, 0.03695, 0.005683, 0.03695, 0.005683, 0.03695, 0.02864, 0.01309, 0.02864, 0.02216, 0.008664, 0.4867, 0.03776, 0.4867, 0.05712, 0.481, 0.05712, 0.481, 0.03776, 0.481, 0.03776, 0.481, 0.05712, 0.4867, 0.05712, 0.4867, 0.03776, 0.5303, 0.007259, 0.5303, 0.03183, 0.5064, 0.03183, 0.5155, 0.0123, 0.9653, 0.03183, 0.9653, 0.9723, 0.5303, 0.9723, 0.5303, 0.03183, 0.4943, 0.02864, 0.4943, 0.9702, 0.4704, 0.9702, 0.4704, 0.02864, 0.9892, 0.03183, 0.9892, 0.9723, 0.9653, 0.9723, 0.9653, 0.03183, 0.4704, 0.02864, 0.4704, 0.9702, 0.03695, 0.9702, 0.03695, 0.02864, 0.03695, 0.02864, 0.03695, 0.9702, 0.01309, 0.9702, 0.01309, 0.02864, 0.4867, 0.05712, 0.4867, 0.9452, 0.481, 0.9452, 0.481, 0.05712, 0.481, 0.05712, 0.481, 0.9452, 0.4867, 0.9452, 0.4867, 0.05712, 0.5303, 0.03183, 0.5303, 0.9723, 0.5064, 0.9723, 0.5064, 0.03183, 0.118, 0.02473, 0.107, 0.02473, 0.107, 0.01566, 0.118, 0.01566, 0.5303, 0.9723, 0.5303, 0.9959, 0.5155, 0.9919, 0.5064, 0.9723, 0.481, 0.9452, 0.481, 0.9646, 0.4867, 0.9646, 0.4867, 0.9452, 0.4396, 0.02473, 0.4505, 0.02473, 0.4505, 0.01566, 0.4396, 0.01566, 0.4867, 0.9452, 0.4867, 0.9646, 0.481, 0.9646, 0.481, 0.9452, 0.03695, 0.9702, 0.03695, 0.9962, 0.02216, 0.9902, 0.01309, 0.9702, 0.4704, 0.9702, 0.4704, 0.9962, 0.03695, 0.9962, 0.03695, 0.9702, 0.118, 0.02473, 0.4396, 0.02473, 0.4396, 0.01566, 0.118, 0.01566, 0.9892, 0.9723, 0.9801, 0.9919, 0.9653, 0.9959, 0.9653, 0.9723, 0.4505, 0.02473, 0.4396, 0.02473, 0.4396, 0.01566, 0.4505, 0.01566, 0.107, 0.02473, 0.118, 0.02473, 0.118, 0.01566, 0.107, 0.01566, 0.4943, 0.9702, 0.4852, 0.9902, 0.4704, 0.9962, 0.4704, 0.9702, 0.9653, 0.9723, 0.9653, 0.9959, 0.5303, 0.9959, 0.5303, 0.9723, 0.4396, 0.02473, 0.118, 0.02473, 0.118, 0.01566, 0.4396, 0.01566, 0.9653, 0.007259, 0.9653, 0.03183, 0.5303, 0.03183, 0.5303, 0.007259, 0.4852, 0.008664, 0.4943, 0.02864, 0.4704, 0.02864, 0.4704, 0.005683, 0.9801, 0.0123, 0.9892, 0.03183, 0.9653, 0.03183, 0.9653, 0.007259, 0.4704, 0.005683, 0.4704, 0.02864, 0.03695, 0.02864, 0.03695, 0.005683, 0.03695, 0.005683, 0.03695, 0.02864, 0.01309, 0.02864, 0.02216, 0.008664, 0.4867, 0.03776, 0.4867, 0.05712, 0.481, 0.05712, 0.481, 0.03776, 0.481, 0.03776, 0.481, 0.05712, 0.4867, 0.05712, 0.4867, 0.03776, 0.5303, 0.007259, 0.5303, 0.03183, 0.5064, 0.03183, 0.5155, 0.0123, 0.9653, 0.03183, 0.9653, 0.9723, 0.5303, 0.9723, 0.5303, 0.03183, 0.4943, 0.02864, 0.4943, 0.9702, 0.4704, 0.9702, 0.4704, 0.02864, 0.9892, 0.03183, 0.9892, 0.9723, 0.9653, 0.9723, 0.9653, 0.03183, 0.4704, 0.02864, 0.4704, 0.9702, 0.03695, 0.9702, 0.03695, 0.02864, 0.03695, 0.02864, 0.03695, 0.9702, 0.01309, 0.9702, 0.01309, 0.02864, 0.4867, 0.05712, 0.4867, 0.9452, 0.481, 0.9452, 0.481, 0.05712, 0.481, 0.05712, 0.481, 0.9452, 0.4867, 0.9452, 0.4867, 0.05712, 0.5303, 0.03183, 0.5303, 0.9723, 0.5064, 0.9723, 0.5064, 0.03183, 0.118, 0.02473, 0.107, 0.02473, 0.107, 0.01566, 0.118, 0.01566, 0.5303, 0.9723, 0.5303, 0.9959, 0.5155, 0.9919, 0.5064, 0.9723, 0.481, 0.9452, 0.481, 0.9646, 0.4867, 0.9646, 0.4867, 0.9452, 0.4396, 0.02473, 0.4505, 0.02473, 0.4505, 0.01566, 0.4396, 0.01566, 0.4867, 0.9452, 0.4867, 0.9646, 0.481, 0.9646, 0.481, 0.9452, 0.03695, 0.9702, 0.03695, 0.9962, 0.02216, 0.9902, 0.01309, 0.9702, 0.4704, 0.9702, 0.4704, 0.9962, 0.03695, 0.9962, 0.03695, 0.9702, 0.118, 0.02473, 0.4396, 0.02473, 0.4396, 0.01566, 0.118, 0.01566, 0.9892, 0.9723, 0.9801, 0.9919, 0.9653, 0.9959, 0.9653, 0.9723, 0.4505, 0.02473, 0.4396, 0.02473, 0.4396, 0.01566, 0.4505, 0.01566, 0.107, 0.02473, 0.118, 0.02473, 0.118, 0.01566, 0.107, 0.01566, 0.4943, 0.9702, 0.4852, 0.9902, 0.4704, 0.9962, 0.4704, 0.9702, 0.9653, 0.9723, 0.9653, 0.9959, 0.5303, 0.9959, 0.5303, 0.9723, 0.4396, 0.02473, 0.118, 0.02473, 0.118, 0.01566, 0.4396, 0.01566, 0.9653, 0.007259, 0.9653, 0.03183, 0.5303, 0.03183, 0.5303, 0.007259, 0.4852, 0.008664, 0.4943, 0.02864, 0.4704, 0.02864, 0.4704, 0.005683, 0.9801, 0.0123, 0.9892, 0.03183, 0.9653, 0.03183, 0.9653, 0.007259, 0.4704, 0.005683, 0.4704, 0.02864, 0.03695, 0.02864, 0.03695, 0.005683, 0.03695, 0.005683, 0.03695, 0.02864, 0.01309, 0.02864, 0.02216, 0.008664, 0.4867, 0.03776, 0.4867, 0.05712, 0.481, 0.05712, 0.481, 0.03776, 0.481, 0.03776, 0.481, 0.05712, 0.4867, 0.05712, 0.4867, 0.03776, 0.5303, 0.007259, 0.5303, 0.03183, 0.5064, 0.03183, 0.5155, 0.0123, 0.9653, 0.03183, 0.9653, 0.9723, 0.5303, 0.9723, 0.5303, 0.03183, 0.4943, 0.02864, 0.4943, 0.9702, 0.4704, 0.9702, 0.4704, 0.02864, 0.9892, 0.03183, 0.9892, 0.9723, 0.9653, 0.9723, 0.9653, 0.03183, 0.4704, 0.02864, 0.4704, 0.9702, 0.03695, 0.9702, 0.03695, 0.02864, 0.03695, 0.02864, 0.03695, 0.9702, 0.01309, 0.9702, 0.01309, 0.02864, 0.4867, 0.05712, 0.4867, 0.9452, 0.481, 0.9452, 0.481, 0.05712, 0.481, 0.05712, 0.481, 0.9452, 0.4867, 0.9452, 0.4867, 0.05712, 0.5303, 0.03183, 0.5303, 0.9723, 0.5064, 0.9723, 0.5064, 0.03183, 0.118, 0.02473, 0.107, 0.02473, 0.107, 0.01566, 0.118, 0.01566, 0.5303, 0.9723, 0.5303, 0.9959, 0.5155, 0.9919, 0.5064, 0.9723, 0.481, 0.9452, 0.481, 0.9646, 0.4867, 0.9646, 0.4867, 0.9452, 0.4396, 0.02473, 0.4505, 0.02473, 0.4505, 0.01566, 0.4396, 0.01566, 0.4867, 0.9452, 0.4867, 0.9646, 0.481, 0.9646, 0.481, 0.9452, 0.03695, 0.9702, 0.03695, 0.9962, 0.02216, 0.9902, 0.01309, 0.9702, 0.4704, 0.9702, 0.4704, 0.9962, 0.03695, 0.9962, 0.03695, 0.9702, 0.118, 0.02473, 0.4396, 0.02473, 0.4396, 0.01566, 0.118, 0.01566, 0.9892, 0.9723, 0.9801, 0.9919, 0.9653, 0.9959, 0.9653, 0.9723, 0.4505, 0.02473, 0.4396, 0.02473, 0.4396, 0.01566, 0.4505, 0.01566, 0.107, 0.02473, 0.118, 0.02473, 0.118, 0.01566, 0.107, 0.01566, 0.4943, 0.9702, 0.4852, 0.9902, 0.4704, 0.9962, 0.4704, 0.9702, 0.9653, 0.9723, 0.9653, 0.9959, 0.5303, 0.9959, 0.5303, 0.9723, 0.4396, 0.02473, 0.118, 0.02473, 0.118, 0.01566, 0.4396, 0.01566, 0.9653, 0.007259, 0.9653, 0.03183, 0.5303, 0.03183, 0.5303, 0.007259, 0.4852, 0.008664, 0.4943, 0.02864, 0.4704, 0.02864, 0.4704, 0.005683, 0.9801, 0.0123, 0.9892, 0.03183, 0.9653, 0.03183, 0.9653, 0.007259, 0.4704, 0.005683, 0.4704, 0.02864, 0.03695, 0.02864, 0.03695, 0.005683, 0.03695, 0.005683, 0.03695, 0.02864, 0.01309, 0.02864, 0.02216, 0.008664, 0.4867, 0.03776, 0.4867, 0.05712, 0.481, 0.05712, 0.481, 0.03776, 0.481, 0.03776, 0.481, 0.05712, 0.4867, 0.05712, 0.4867, 0.03776, 0.5303, 0.007259, 0.5303, 0.03183, 0.5064, 0.03183, 0.5155, 0.0123, 0.9653, 0.03183, 0.9653, 0.9723, 0.5303, 0.9723, 0.5303, 0.03183, 0.4943, 0.02864, 0.4943, 0.9702, 0.4704, 0.9702, 0.4704, 0.02864, 0.9892, 0.03183, 0.9892, 0.9723, 0.9653, 0.9723, 0.9653, 0.03183, 0.4704, 0.02864, 0.4704, 0.9702, 0.03695, 0.9702, 0.03695, 0.02864, 0.03695, 0.02864, 0.03695, 0.9702, 0.01309, 0.9702, 0.01309, 0.02864, 0.4867, 0.05712, 0.4867, 0.9452, 0.481, 0.9452, 0.481, 0.05712, 0.481, 0.05712, 0.481, 0.9452, 0.4867, 0.9452, 0.4867, 0.05712, 0.5303, 0.03183, 0.5303, 0.9723, 0.5064, 0.9723, 0.5064, 0.03183, 0.118, 0.02473, 0.107, 0.02473, 0.107, 0.01566, 0.118, 0.01566, 0.5303, 0.9723, 0.5303, 0.9959, 0.5155, 0.9919, 0.5064, 0.9723, 0.481, 0.9452, 0.481, 0.9646, 0.4867, 0.9646, 0.4867, 0.9452, 0.4396, 0.02473, 0.4505, 0.02473, 0.4505, 0.01566, 0.4396, 0.01566, 0.4867, 0.9452, 0.4867, 0.9646, 0.481, 0.9646, 0.481, 0.9452, 0.03695, 0.9702, 0.03695, 0.9962, 0.02216, 0.9902, 0.01309, 0.9702, 0.4704, 0.9702, 0.4704, 0.9962, 0.03695, 0.9962, 0.03695, 0.9702, 0.118, 0.02473, 0.4396, 0.02473, 0.4396, 0.01566, 0.118, 0.01566, 0.9892, 0.9723, 0.9801, 0.9919, 0.9653, 0.9959, 0.9653, 0.9723, 0.4505, 0.02473, 0.4396, 0.02473, 0.4396, 0.01566, 0.4505, 0.01566, 0.107, 0.02473, 0.118, 0.02473, 0.118, 0.01566, 0.107, 0.01566, 0.4943, 0.9702, 0.4852, 0.9902, 0.4704, 0.9962, 0.4704, 0.9702, 0.9653, 0.9723, 0.9653, 0.9959, 0.5303, 0.9959, 0.5303, 0.9723, 0.4396, 0.02473, 0.118, 0.02473, 0.118, 0.01566, 0.4396, 0.01566, 0.9653, 0.007259, 0.9653, 0.03183, 0.5303, 0.03183, 0.5303, 0.007259, 0.4852, 0.008664, 0.4943, 0.02864, 0.4704, 0.02864, 0.4704, 0.005683, 0.9801, 0.0123, 0.9892, 0.03183, 0.9653, 0.03183, 0.9653, 0.007259, 0.4704, 0.005683, 0.4704, 0.02864, 0.03695, 0.02864, 0.03695, 0.005683, 0.03695, 0.005683, 0.03695, 0.02864, 0.01309, 0.02864, 0.02216, 0.008664, 0.4867, 0.03776, 0.4867, 0.05712, 0.481, 0.05712, 0.481, 0.03776, 0.481, 0.03776, 0.481, 0.05712, 0.4867, 0.05712, 0.4867, 0.03776, 0.5303, 0.007259, 0.5303, 0.03183, 0.5064, 0.03183, 0.5155, 0.0123, 0.9653, 0.03183, 0.9653, 0.9723, 0.5303, 0.9723, 0.5303, 0.03183, 0.4943, 0.02864, 0.4943, 0.9702, 0.4704, 0.9702, 0.4704, 0.02864, 0.9892, 0.03183, 0.9892, 0.9723, 0.9653, 0.9723, 0.9653, 0.03183, 0.4704, 0.02864, 0.4704, 0.9702, 0.03695, 0.9702, 0.03695, 0.02864, 0.03695, 0.02864, 0.03695, 0.9702, 0.01309, 0.9702, 0.01309, 0.02864, 0.4867, 0.05712, 0.4867, 0.9452, 0.481, 0.9452, 0.481, 0.05712, 0.481, 0.05712, 0.481, 0.9452, 0.4867, 0.9452, 0.4867, 0.05712, 0.5303, 0.03183, 0.5303, 0.9723, 0.5064, 0.9723, 0.5064, 0.03183, 0.118, 0.02473, 0.107, 0.02473, 0.107, 0.01566, 0.118, 0.01566, 0.5303, 0.9723, 0.5303, 0.9959, 0.5155, 0.9919, 0.5064, 0.9723, 0.481, 0.9452, 0.481, 0.9646, 0.4867, 0.9646, 0.4867, 0.9452, 0.4396, 0.02473, 0.4505, 0.02473, 0.4505, 0.01566, 0.4396, 0.01566, 0.4867, 0.9452, 0.4867, 0.9646, 0.481, 0.9646, 0.481, 0.9452, 0.03695, 0.9702, 0.03695, 0.9962, 0.02216, 0.9902, 0.01309, 0.9702, 0.4704, 0.9702, 0.4704, 0.9962, 0.03695, 0.9962, 0.03695, 0.9702, 0.118, 0.02473, 0.4396, 0.02473, 0.4396, 0.01566, 0.118, 0.01566, 0.9892, 0.9723, 0.9801, 0.9919, 0.9653, 0.9959, 0.9653, 0.9723, 0.4505, 0.02473, 0.4396, 0.02473, 0.4396, 0.01566, 0.4505, 0.01566, 0.107, 0.02473, 0.118, 0.02473, 0.118, 0.01566, 0.107, 0.01566, 0.4943, 0.9702, 0.4852, 0.9902, 0.4704, 0.9962, 0.4704, 0.9702, 0.9653, 0.9723, 0.9653, 0.9959, 0.5303, 0.9959, 0.5303, 0.9723, 0.4396, 0.02473, 0.118, 0.02473, 0.118, 0.01566, 0.4396, 0.01566, 0.9653, 0.007259, 0.9653, 0.03183, 0.5303, 0.03183, 0.5303, 0.007259, 0.4852, 0.008664, 0.4943, 0.02864, 0.4704, 0.02864, 0.4704, 0.005683, 0.9801, 0.0123, 0.9892, 0.03183, 0.9653, 0.03183, 0.9653, 0.007259, 0.4704, 0.005683, 0.4704, 0.02864, 0.03695, 0.02864, 0.03695, 0.005683, 0.03695, 0.005683, 0.03695, 0.02864, 0.01309, 0.02864, 0.02216, 0.008664, 0.4867, 0.03776, 0.4867, 0.05712, 0.481, 0.05712, 0.481, 0.03776, 0.481, 0.03776, 0.481, 0.05712, 0.4867, 0.05712, 0.4867, 0.03776, 0.5303, 0.007259, 0.5303, 0.03183, 0.5064, 0.03183, 0.5155, 0.0123, 0.9653, 0.03183, 0.9653, 0.9723, 0.5303, 0.9723, 0.5303, 0.03183, 0.4943, 0.02864, 0.4943, 0.9702, 0.4704, 0.9702, 0.4704, 0.02864, 0.9892, 0.03183, 0.9892, 0.9723, 0.9653, 0.9723, 0.9653, 0.03183, 0.4704, 0.02864, 0.4704, 0.9702, 0.03695, 0.9702, 0.03695, 0.02864, 0.03695, 0.02864, 0.03695, 0.9702, 0.01309, 0.9702, 0.01309, 0.02864, 0.4867, 0.05712, 0.4867, 0.9452, 0.481, 0.9452, 0.481, 0.05712, 0.481, 0.05712, 0.481, 0.9452, 0.4867, 0.9452, 0.4867, 0.05712, 0.5303, 0.03183, 0.5303, 0.9723, 0.5064, 0.9723, 0.5064, 0.03183, 0.118, 0.02473, 0.107, 0.02473, 0.107, 0.01566, 0.118, 0.01566, 0.5303, 0.9723, 0.5303, 0.9959, 0.5155, 0.9919, 0.5064, 0.9723, 0.481, 0.9452, 0.481, 0.9646, 0.4867, 0.9646, 0.4867, 0.9452, 0.4396, 0.02473, 0.4505, 0.02473, 0.4505, 0.01566, 0.4396, 0.01566, 0.4867, 0.9452, 0.4867, 0.9646, 0.481, 0.9646, 0.481, 0.9452, 0.03695, 0.9702, 0.03695, 0.9962, 0.02216, 0.9902, 0.01309, 0.9702, 0.4704, 0.9702, 0.4704, 0.9962, 0.03695, 0.9962, 0.03695, 0.9702, 0.118, 0.02473, 0.4396, 0.02473, 0.4396, 0.01566, 0.118, 0.01566, 0.9892, 0.9723, 0.9801, 0.9919, 0.9653, 0.9959, 0.9653, 0.9723, 0.4505, 0.02473, 0.4396, 0.02473, 0.4396, 0.01566, 0.4505, 0.01566, 0.107, 0.02473, 0.118, 0.02473, 0.118, 0.01566, 0.107, 0.01566, 0.4943, 0.9702, 0.4852, 0.9902, 0.4704, 0.9962, 0.4704, 0.9702, 0.9653, 0.9723, 0.9653, 0.9959, 0.5303, 0.9959, 0.5303, 0.9723, 0.4396, 0.02473, 0.118, 0.02473, 0.118, 0.01566, 0.4396, 0.01566, 0.9653, 0.007259, 0.9653, 0.03183, 0.5303, 0.03183, 0.5303, 0.007259, 0.4852, 0.008664, 0.4943, 0.02864, 0.4704, 0.02864, 0.4704, 0.005683, 0.9801, 0.0123, 0.9892, 0.03183, 0.9653, 0.03183, 0.9653, 0.007259, 0.4704, 0.005683, 0.4704, 0.02864, 0.03695, 0.02864, 0.03695, 0.005683, 0.03695, 0.005683, 0.03695, 0.02864, 0.01309, 0.02864, 0.02216, 0.008664, 0.4867, 0.03776, 0.4867, 0.05712, 0.481, 0.05712, 0.481, 0.03776, 0.481, 0.03776, 0.481, 0.05712, 0.4867, 0.05712, 0.4867, 0.03776, 0.5303, 0.007259, 0.5303, 0.03183, 0.5064, 0.03183, 0.5155, 0.0123, 0.9653, 0.03183, 0.9653, 0.9723, 0.5303, 0.9723, 0.5303, 0.03183, 0.4943, 0.02864, 0.4943, 0.9702, 0.4704, 0.9702, 0.4704, 0.02864, 0.9892, 0.03183, 0.9892, 0.9723, 0.9653, 0.9723, 0.9653, 0.03183, 0.4704, 0.02864, 0.4704, 0.9702, 0.03695, 0.9702, 0.03695, 0.02864, 0.03695, 0.02864, 0.03695, 0.9702, 0.01309, 0.9702, 0.01309, 0.02864, 0.4867, 0.05712, 0.4867, 0.9452, 0.481, 0.9452, 0.481, 0.05712, 0.481, 0.05712, 0.481, 0.9452, 0.4867, 0.9452, 0.4867, 0.05712, 0.5303, 0.03183, 0.5303, 0.9723, 0.5064, 0.9723, 0.5064, 0.03183])
me_evertcard_01_020.materials.append(mat_material)
me_evertcard_01_020.use_mirror_vertex_groups = False
me_evertcard_01_020.update()

# ---- objects
ob_deckrepair = bpy.data.objects.new('deckRepair', me_evertcard_01_020)

# ---- transforms, parenting, visibility, modifiers, constraints
ob_deckrepair.location = (0.0, -0.0008556, 0.0321)
ob_deckrepair.rotation_euler = (1.571, -0.0, -0.01967)
ob_deckrepair.scale = (0.04645, 0.0006968, 0.06968)
ob_deckrepair.lock_rotations_4d = False
ob_deckrepair.empty_display_type = 'ARROWS'
ob_deckrepair.lineart.crease_threshold = 0.0

# ---- collection membership
col_collection.objects.link(ob_deckrepair)

# ---- scene / render settings (as saved in the file)
scene.frame_start = 1; scene.frame_end = 250; scene.frame_set(1)
scene.render.engine = 'BLENDER_EEVEE_NEXT'
scene.cycles.sampling_pattern = 'TABULATED_SOBOL'
scene.cycles.use_light_tree = False
scene.view_settings.view_transform = 'Filmic'
bpy.context.view_layer.update()

# ---- added for rendering (the .blend has no active camera and no usable light): camera, sun
cam_auto = bpy.data.cameras.new('AutoCamera')
cam_auto.lens = 50.0
cam_auto.sensor_width = 36.0
cam_auto.clip_end = 1000.0
ob_auto_camera = bpy.data.objects.new('AutoCamera', cam_auto)
scene.collection.objects.link(ob_auto_camera)
ob_auto_camera.location = (0.185045, -0.222668, 0.164088)
ob_auto_camera.rotation_euler = (1.09748, -7.21219e-08, 0.694738)
scene.camera = ob_auto_camera
light_auto_sun = bpy.data.lights.new('AutoSun', 'SUN')
light_auto_sun.energy = 3.0
light_auto_sun.angle = 0.0523599
ob_auto_sun = bpy.data.objects.new('AutoSun', light_auto_sun)
scene.collection.objects.link(ob_auto_sun)
ob_auto_sun.rotation_euler = (0.872665, 0.174533, 0.523599)
bpy.context.view_layer.update()

